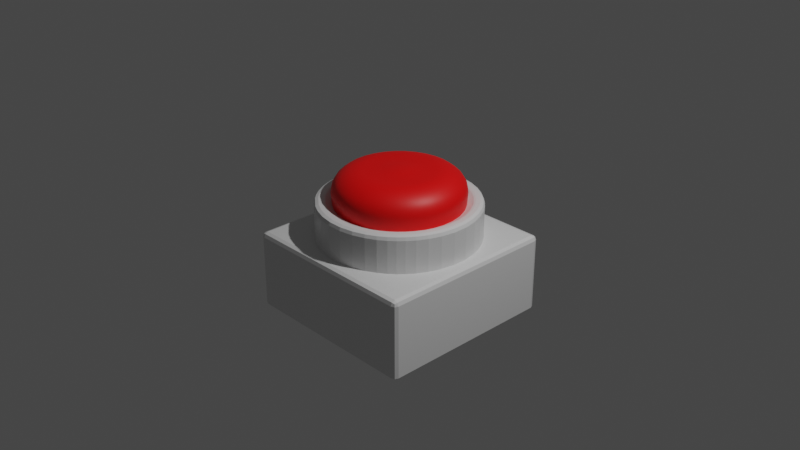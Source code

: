 # Source: Button.blend  (saved by Blender 2.81.16; exported with 4.5.12 LTS)
import bpy
from mathutils import Matrix  # noqa: F401  (used for matrix-valued properties, if any)

bpy.ops.wm.read_factory_settings(use_empty=True)
scene = bpy.context.scene
scene.name = 'Scene'

# ---- collections
col_collection = bpy.data.collections.new('Collection'); scene.collection.children.link(col_collection)

# ---- materials (node trees are filled in below, after node groups)
mat_material = bpy.data.materials.new('Material')
mat_material.alpha_threshold = 0.0
mat_material.use_transparent_shadow = False
mat_material.line_color = (0.0, 0.0, 0.0, 1.0)
mat_button = bpy.data.materials.new('Button')
mat_button.use_transparent_shadow = False

# ---- material node trees
mat_material.use_nodes = True; mat_material.node_tree.nodes.clear()
_N = mat_material.node_tree.nodes; _L = mat_material.node_tree.links
n0 = _N.new('ShaderNodeOutputMaterial'); n0.name = 'Material Output'; n0.location = (300, 300)
n1 = _N.new('ShaderNodeBsdfPrincipled'); n1.name = 'Principled BSDF'; n1.location = (10, 300)
n1.distribution = 'GGX'
n1.subsurface_method = 'BURLEY'
n1.inputs[2].default_value = 0.4
n1.inputs[3].default_value = 1.45
n1.inputs[27].default_value = (0.0, 0.0, 0.0, 1.0)
n1.inputs[28].default_value = 1.0
_L.new(n1.outputs[0], n0.inputs[0])
n0.is_active_output = True
mat_button.use_nodes = True; mat_button.node_tree.nodes.clear()
_N = mat_button.node_tree.nodes; _L = mat_button.node_tree.links
n0 = _N.new('ShaderNodeOutputMaterial'); n0.name = 'Material Output'; n0.location = (300, 300)
n1 = _N.new('ShaderNodeBsdfPrincipled'); n1.name = 'Principled BSDF'; n1.location = (10, 300)
n1.distribution = 'GGX'
n1.subsurface_method = 'BURLEY'
n1.inputs[0].default_value = (1.0, 0.0, 0.0, 1.0)
n1.inputs[3].default_value = 1.45
n1.inputs[27].default_value = (0.0, 0.0, 0.0, 1.0)
n1.inputs[28].default_value = 1.0
_L.new(n1.outputs[0], n0.inputs[0])
n0.is_active_output = True

# ---- world
world_world = bpy.data.worlds.new('World'); scene.world = world_world
world_world.use_nodes = True; world_world.node_tree.nodes.clear()
_N = world_world.node_tree.nodes; _L = world_world.node_tree.links
n0 = _N.new('ShaderNodeOutputWorld'); n0.name = 'World Output'; n0.location = (300, 300)
n1 = _N.new('ShaderNodeBackground'); n1.name = 'Background'; n1.location = (10, 300)
n1.inputs[0].default_value = (0.05088, 0.05088, 0.05088, 1.0)
_L.new(n1.outputs[0], n0.inputs[0])
n0.is_active_output = True
world_world.color = (0.05088, 0.05088, 0.05088)
world_world.use_sun_shadow = False
world_world.sun_shadow_jitter_overblur = 0.0

# ---- cameras
cam_camera = bpy.data.cameras.new('Camera')
cam_camera.clip_end = 100.0
cam_camera.ortho_scale = 7.314

# ---- lights
light_light = bpy.data.lights.new('Light', 'POINT')
light_light.transmission_factor = 0.0
light_light.energy = 1000.0
light_light.shadow_soft_size = 0.1
light_light.shadow_maximum_resolution = 0.006
light_light.use_absolute_resolution = True

# ---- meshes
me_cube = bpy.data.meshes.new('Cube')
me_cube.from_pydata([(0.609, -0.609, -0.1662), (-0.609, -0.609, -0.1662), (0.609, 0.609, -0.1662), (-0.609, 0.609, -0.1662), (0.5454, -0.6666, -0.1662), (0.4624, -0.7266, -0.1662), (0.3564, -0.7841, -0.1662), (0.2266, -0.8309, -0.1662), (0.07798, -0.8577, -0.1662), (-0.07798, -0.8577, -0.1662), (-0.2266, -0.8309, -0.1662), (-0.3564, -0.7841, -0.1662), (-0.4624, -0.7266, -0.1662), (0.6666, 0.5454, -0.1662), (0.7266, 0.4624, -0.1662), (0.7841, 0.3564, -0.1662), (0.8309, 0.2266, -0.1662), (0.8577, 0.07798, -0.1662), (0.8577, -0.07798, -0.1662), (0.8309, -0.2266, -0.1662), (0.7841, -0.3564, -0.1662), (0.7266, -0.4624, -0.1662), (0.6666, -0.5454, -0.1662), (-0.6666, -0.5454, -0.1662), (-0.7266, -0.4624, -0.1662), (-0.7841, -0.3564, -0.1662), (-0.8309, -0.2266, -0.1662), (-0.8577, -0.07798, -0.1662), (-0.8577, 0.07798, -0.1662), (-0.8309, 0.2266, -0.1662), (-0.7841, 0.3564, -0.1662), (-0.7266, 0.4624, -0.1662), (-0.6666, 0.5454, -0.1662), (-0.4624, 0.7266, -0.1662), (-0.3564, 0.7841, -0.1662), (-0.2266, 0.8309, -0.1662), (-0.07798, 0.8577, -0.1662), (0.07798, 0.8577, -0.1662), (0.2266, 0.8309, -0.1662), (0.3564, 0.7841, -0.1662), (0.4624, 0.7266, -0.1662), (0.5454, 0.6666, -0.1662), (-0.5431, 0.3433, 0.1771), (-0.5811, 0.2737, 0.1769), (-0.6184, 0.1713, 0.1765), (-0.639, 0.05652, 0.1766), (-0.6387, -0.06288, 0.1769), (-0.6185, -0.174, 0.1777), (-0.5898, -0.2541, 0.1775), (-0.5442, -0.3406, 0.1764), (-0.4829, -0.4256, 0.1783), (0.509, -0.4071, 0.1763), (0.5598, -0.3355, 0.1771), (0.5919, -0.2758, 0.176), (0.6299, -0.1708, 0.1759), (0.6504, -0.05598, 0.1759), (0.65, 0.06341, 0.1761), (0.6285, 0.1779, 0.1765), (0.5907, 0.2794, 0.1773), (0.5433, 0.3636, 0.1786), (0.5212, 0.3939, 0.1764), (-0.3532, -0.5386, 0.1772), (-0.2674, -0.5864, 0.1763), (-0.1649, -0.6238, 0.176), (-0.05014, -0.6445, 0.1762), (0.06923, -0.6442, 0.1765), (0.1819, -0.6237, 0.1776), (0.2602, -0.5957, 0.1774), (0.3468, -0.5501, 0.1764), (0.4188, -0.4983, 0.1762), (-0.4436, 0.4656, 0.1766), (0.4514, 0.4699, 0.1771), (-0.4597, -0.4516, 0.1782), (0.4628, -0.4581, 0.1764), (0.9495, 1.0, -0.2167), (0.9495, 0.9495, -0.1662), (1.0, 0.9495, -0.2167), (0.9495, 0.9852, -0.181), (0.9787, 0.9787, -0.1875), (0.9852, 0.9495, -0.181), (0.9852, 0.9852, -0.2167), (0.9495, 1.0, -1.0), (1.0, 0.9495, -1.0), (0.9852, 0.9852, -1.0), (1.0, -0.9495, -0.2167), (0.9495, -0.9495, -0.1662), (0.9495, -1.0, -0.2167), (0.9852, -0.9495, -0.181), (0.9787, -0.9787, -0.1875), (0.9495, -0.9852, -0.181), (0.9852, -0.9852, -0.2167), (1.0, -0.9495, -1.0), (0.9495, -1.0, -1.0), (0.9852, -0.9852, -1.0), (-0.9495, 1.0, -0.2167), (-1.0, 0.9495, -0.2167), (-0.9495, 0.9495, -0.1662), (-0.9852, 0.9852, -0.2167), (-0.9787, 0.9787, -0.1875), (-0.9852, 0.9495, -0.181), (-0.9495, 0.9852, -0.181), (-1.0, 0.9495, -1.0), (-0.9495, 1.0, -1.0), (-0.9852, 0.9852, -1.0), (-1.0, -0.9495, -0.2167), (-0.9495, -1.0, -0.2167), (-0.9495, -0.9495, -0.1662), (-0.9852, -0.9852, -0.2167), (-0.9787, -0.9787, -0.1875), (-0.9495, -0.9852, -0.181), (-0.9852, -0.9495, -0.181), (-0.9495, -1.0, -1.0), (-1.0, -0.9495, -1.0), (-0.9852, -0.9852, -1.0), (0.5766, -0.5752, 0.2338), (0.609, -0.609, 0.1869), (0.5995, -0.5991, 0.22), (-0.609, -0.609, 0.1869), (-0.5748, -0.5762, 0.2338), (-0.599, -0.5994, 0.22), (0.5766, 0.5752, 0.2338), (0.609, 0.609, 0.1869), (0.5995, 0.5991, 0.22), (-0.5748, 0.5762, 0.2338), (-0.609, 0.609, 0.1869), (-0.599, 0.5994, 0.22), (0.5166, -0.6296, 0.2338), (0.5454, -0.6666, 0.1869), (0.5369, -0.6558, 0.22), (0.4383, -0.6864, 0.2338), (0.4624, -0.7266, 0.1869), (0.4553, -0.7148, 0.22), (0.3382, -0.7408, 0.2338), (0.3564, -0.7841, 0.1869), (0.3511, -0.7714, 0.22), (0.2156, -0.7853, 0.2338), (0.2266, -0.8309, 0.1869), (0.2234, -0.8175, 0.22), (0.07513, -0.8108, 0.2338), (0.07798, -0.8577, 0.1869), (0.07714, -0.844, 0.22), (-0.0723, -0.8109, 0.2338), (-0.07798, -0.8577, 0.1869), (-0.07631, -0.844, 0.22), (-0.2129, -0.7857, 0.2338), (-0.2266, -0.8309, 0.1869), (-0.2226, -0.8177, 0.22), (-0.3357, -0.7416, 0.2338), (-0.3564, -0.7841, 0.1869), (-0.3503, -0.7716, 0.22), (-0.436, -0.6874, 0.2338), (-0.4624, -0.7266, 0.1869), (-0.4547, -0.7151, 0.22), (0.6309, 0.515, 0.2338), (0.6666, 0.5454, 0.1869), (0.6561, 0.5365, 0.22), (0.6875, 0.4366, 0.2338), (0.7266, 0.4624, 0.1869), (0.7152, 0.4548, 0.22), (0.7417, 0.3365, 0.2338), (0.7841, 0.3564, 0.1869), (0.7717, 0.3506, 0.22), (0.7859, 0.2139, 0.2338), (0.8309, 0.2266, 0.1869), (0.8177, 0.2229, 0.22), (0.8112, 0.07361, 0.2338), (0.8577, 0.07798, 0.1869), (0.8441, 0.0767, 0.22), (0.8112, -0.07361, 0.2338), (0.8577, -0.07798, 0.1869), (0.8441, -0.0767, 0.22), (0.7859, -0.2139, 0.2338), (0.8309, -0.2266, 0.1869), (0.8177, -0.2229, 0.22), (0.7417, -0.3365, 0.2338), (0.7841, -0.3564, 0.1869), (0.7717, -0.3506, 0.22), (0.6875, -0.4366, 0.2338), (0.7266, -0.4624, 0.1869), (0.7152, -0.4548, 0.22), (0.6666, -0.5454, 0.1869), (0.6309, -0.515, 0.2338), (0.6561, -0.5365, 0.22), (-0.6294, -0.5161, 0.2338), (-0.6666, -0.5454, 0.1869), (-0.6557, -0.5368, 0.22), (-0.6863, -0.4376, 0.2338), (-0.7266, -0.4624, 0.1869), (-0.7148, -0.4551, 0.22), (-0.7407, -0.3373, 0.2338), (-0.7841, -0.3564, 0.1869), (-0.7714, -0.3508, 0.22), (-0.7851, -0.2145, 0.2338), (-0.8309, -0.2266, 0.1869), (-0.8175, -0.2231, 0.22), (-0.8105, -0.07381, 0.2338), (-0.8577, -0.07798, 0.1869), (-0.8439, -0.07675, 0.22), (-0.8105, 0.07381, 0.2338), (-0.8577, 0.07798, 0.1869), (-0.8439, 0.07675, 0.22), (-0.7851, 0.2145, 0.2338), (-0.8309, 0.2266, 0.1869), (-0.8175, 0.2231, 0.22), (-0.7407, 0.3373, 0.2338), (-0.7841, 0.3564, 0.1869), (-0.7714, 0.3508, 0.22), (-0.6863, 0.4376, 0.2338), (-0.7266, 0.4624, 0.1869), (-0.7148, 0.4551, 0.22), (-0.6666, 0.5454, 0.1869), (-0.6294, 0.5161, 0.2338), (-0.6557, 0.5368, 0.22), (-0.4624, 0.7266, 0.1869), (-0.436, 0.6874, 0.2338), (-0.4547, 0.7151, 0.22), (-0.3357, 0.7416, 0.2338), (-0.3564, 0.7841, 0.1869), (-0.3503, 0.7716, 0.22), (-0.2129, 0.7857, 0.2338), (-0.2266, 0.8309, 0.1869), (-0.2226, 0.8177, 0.22), (-0.0723, 0.8109, 0.2338), (-0.07798, 0.8577, 0.1869), (-0.07631, 0.844, 0.22), (0.07513, 0.8108, 0.2338), (0.07798, 0.8577, 0.1869), (0.07714, 0.844, 0.22), (0.2156, 0.7853, 0.2338), (0.2266, 0.8309, 0.1869), (0.2234, 0.8175, 0.22), (0.3382, 0.7408, 0.2338), (0.3564, 0.7841, 0.1869), (0.3511, 0.7714, 0.22), (0.4383, 0.6864, 0.2338), (0.4624, 0.7266, 0.1869), (0.4553, 0.7148, 0.22), (0.5454, 0.6666, 0.1869), (0.5166, 0.6296, 0.2338), (0.5369, 0.6558, 0.22), (0.5169, -0.5149, 0.2177), (0.5455, -0.5427, 0.2338), (0.5306, -0.5277, 0.2291), (-0.5393, -0.5422, 0.2338), (-0.5195, -0.5076, 0.2197), (-0.5266, -0.5254, 0.2297), (0.5041, 0.5277, 0.2185), (0.5455, 0.5427, 0.2338), (0.5269, 0.5315, 0.2293), (-0.5015, 0.523, 0.2179), (-0.5393, 0.5422, 0.2338), (-0.5213, 0.5299, 0.2292), (0.4674, -0.56, 0.2175), (0.4888, -0.594, 0.2338), (0.4767, -0.5766, 0.229), (0.3866, -0.6182, 0.2177), (0.4148, -0.6474, 0.2338), (0.4017, -0.6307, 0.2291), (0.2894, -0.6694, 0.2189), (0.3203, -0.6985, 0.2338), (0.3076, -0.6813, 0.2294), (0.2014, -0.7009, 0.2191), (0.2047, -0.7402, 0.2338), (0.2015, -0.7195, 0.2295), (0.07476, -0.7239, 0.2178), (0.07229, -0.764, 0.2338), (0.07244, -0.7428, 0.2291), (-0.05935, -0.7243, 0.2175), (-0.0666, -0.7639, 0.2338), (-0.06334, -0.7428, 0.229), (-0.1883, -0.701, 0.2173), (-0.199, -0.7399, 0.2338), (-0.1931, -0.7194, 0.229), (-0.3034, -0.659, 0.2176), (-0.3145, -0.6981, 0.2338), (-0.3071, -0.6781, 0.229), (-0.3999, -0.6053, 0.2186), (-0.4088, -0.6469, 0.2338), (-0.4009, -0.6268, 0.2293), (0.5825, 0.4423, 0.2177), (0.5969, 0.486, 0.2338), (0.5855, 0.4671, 0.2291), (0.6074, 0.4083, 0.2202), (0.6504, 0.4121, 0.2338), (0.6299, 0.4058, 0.2298), (0.6606, 0.3137, 0.2187), (0.7016, 0.3176, 0.2338), (0.6811, 0.3125, 0.2294), (0.7031, 0.1996, 0.2178), (0.7434, 0.202, 0.2338), (0.7225, 0.1987, 0.2291), (0.7272, 0.07105, 0.2173), (0.7673, 0.0695, 0.2338), (0.7462, 0.06907, 0.229), (0.7277, -0.06309, 0.2171), (0.7673, -0.0695, 0.2338), (0.7463, -0.06674, 0.2289), (0.7046, -0.1921, 0.2171), (0.7434, -0.202, 0.2338), (0.723, -0.1965, 0.2289), (0.662, -0.31, 0.2172), (0.7016, -0.3176, 0.2338), (0.6815, -0.3114, 0.2289), (0.6259, -0.3771, 0.2185), (0.6504, -0.4121, 0.2338), (0.6353, -0.3966, 0.2293), (0.5969, -0.486, 0.2338), (0.5689, -0.4576, 0.2176), (0.5815, -0.4716, 0.229), (-0.5456, -0.4783, 0.2199), (-0.5905, -0.4855, 0.2338), (-0.5699, -0.4775, 0.2297), (-0.6144, -0.3829, 0.2178), (-0.6439, -0.4116, 0.2338), (-0.6271, -0.3982, 0.2291), (-0.6657, -0.2857, 0.219), (-0.695, -0.3172, 0.2338), (-0.6777, -0.3041, 0.2295), (-0.6978, -0.1957, 0.2192), (-0.7367, -0.2017, 0.2338), (-0.7161, -0.1975, 0.2295), (-0.7206, -0.07084, 0.2183), (-0.7606, -0.0694, 0.2338), (-0.7393, -0.06898, 0.2293), (-0.7209, 0.0633, 0.2179), (-0.7606, 0.0694, 0.2338), (-0.7394, 0.06678, 0.2292), (-0.6978, 0.1923, 0.2179), (-0.7367, 0.2017, 0.2338), (-0.7161, 0.1965, 0.2291), (-0.6559, 0.3073, 0.2182), (-0.695, 0.3172, 0.2338), (-0.6748, 0.3105, 0.2292), (-0.6131, 0.3855, 0.2185), (-0.6439, 0.4116, 0.2338), (-0.6268, 0.399, 0.2293), (-0.5905, 0.4855, 0.2338), (-0.5612, 0.4576, 0.2176), (-0.5744, 0.4714, 0.229), (-0.4088, 0.6469, 0.2338), (-0.3802, 0.6189, 0.2189), (-0.3951, 0.6308, 0.2294), (-0.2992, 0.6625, 0.2191), (-0.3145, 0.6981, 0.2338), (-0.3058, 0.6791, 0.2295), (-0.1956, 0.7002, 0.2186), (-0.199, 0.7399, 0.2338), (-0.1952, 0.7192, 0.2293), (-0.06709, 0.7241, 0.218), (-0.0666, 0.7639, 0.2338), (-0.0656, 0.7428, 0.2292), (0.06706, 0.7245, 0.2177), (0.07229, 0.764, 0.2338), (0.07018, 0.7429, 0.2291), (0.196, 0.7014, 0.2176), (0.2047, 0.7402, 0.2338), (0.1999, 0.7196, 0.2291), (0.3095, 0.6603, 0.2177), (0.3203, 0.6985, 0.2338), (0.3135, 0.6786, 0.2291), (0.3806, 0.6221, 0.2183), (0.4148, 0.6474, 0.2338), (0.3999, 0.6319, 0.2293), (0.4888, 0.594, 0.2338), (0.4712, 0.5573, 0.2176), (0.4778, 0.5758, 0.2291), (0.4034, -0.4509, 0.1447), (-0.4969, 0.4075, 0.1763), (-0.3357, 0.551, 0.1774), (-0.2636, 0.5898, 0.1776), (-0.1714, 0.6234, 0.1772), (-0.05702, 0.6447, 0.1767), (0.06238, 0.645, 0.1764), (0.1772, 0.6244, 0.1763), (0.2782, 0.5879, 0.1764), (0.3415, 0.5539, 0.1769), (0.4221, 0.4962, 0.1763)], [], [(1, 106, 85, 0, 4, 5, 6, 7, 8, 9, 10, 11, 12), (96, 106, 1, 23, 24, 25, 26, 27, 28, 29, 30, 31, 32, 3), (92, 86, 105, 111), (2, 75, 96, 3, 33, 34, 35, 36, 37, 38, 39, 40, 41), (82, 76, 84, 91), (101, 103, 102, 81, 83, 82, 91, 93, 92, 111, 113, 112), (112, 104, 95, 101), (85, 75, 2, 13, 14, 15, 16, 17, 18, 19, 20, 21, 22, 0), (337, 333, 42, 367), (156, 153, 280, 283), (238, 234, 361, 363), (364, 360, 375, 376), (195, 192, 319, 322), (255, 252, 69, 68), (279, 246, 71, 60), (303, 300, 53, 52), (2, 41, 237, 121), (327, 324, 45, 44), (354, 351, 372, 373), (3, 32, 210, 124), (270, 267, 64, 63), (294, 291, 56, 55), (318, 315, 48, 47), (345, 342, 369, 370), (261, 258, 67, 66), (211, 207, 334, 336), (285, 282, 59, 58), (0, 22, 180, 115), (333, 330, 43, 42), (360, 357, 374, 375), (249, 337, 367, 70), (219, 216, 343, 346), (177, 174, 301, 304), (138, 135, 262, 265), (244, 276, 61, 72), (309, 244, 72, 50), (252, 240, 73, 69), (276, 273, 62, 61), (186, 183, 310, 313), (300, 297, 54, 53), (324, 321, 46, 45), (351, 348, 371, 372), (267, 264, 65, 64), (291, 288, 57, 56), (183, 118, 243, 310), (315, 312, 49, 48), (234, 231, 358, 361), (258, 255, 68, 67), (9, 8, 139, 142), (37, 36, 223, 226), (23, 1, 117, 184), (10, 9, 142, 145), (38, 37, 226, 229), (24, 23, 184, 187), (11, 10, 145, 148), (39, 38, 229, 232), (25, 24, 187, 190), (12, 11, 148, 151), (40, 39, 232, 235), (26, 25, 190, 193), (342, 340, 368, 369), (41, 40, 235, 237), (27, 26, 193, 196), (14, 13, 154, 157), (282, 279, 60, 59), (4, 0, 115, 127), (28, 27, 196, 199), (15, 14, 157, 160), (1, 12, 151, 117), (33, 3, 124, 213), (29, 28, 199, 202), (16, 15, 160, 163), (13, 2, 121, 154), (30, 29, 202, 205), (17, 16, 163, 166), (307, 303, 52, 51), (31, 30, 205, 208), (18, 17, 166, 169), (5, 4, 127, 130), (32, 31, 208, 210), (19, 18, 169, 172), (6, 5, 130, 133), (34, 33, 213, 217), (20, 19, 172, 175), (7, 6, 133, 136), (35, 34, 217, 220), (21, 20, 175, 178), (8, 7, 136, 139), (36, 35, 220, 223), (22, 21, 178, 180), (174, 171, 298, 301), (181, 177, 304, 306), (126, 114, 241, 253), (129, 126, 253, 256), (171, 168, 295, 298), (168, 165, 292, 295), (165, 162, 289, 292), (162, 159, 286, 289), (159, 156, 283, 286), (120, 238, 363, 247), (153, 120, 247, 280), (132, 129, 256, 259), (135, 132, 259, 262), (141, 138, 265, 268), (144, 141, 268, 271), (147, 144, 271, 274), (150, 147, 274, 277), (330, 327, 44, 43), (118, 150, 277, 243), (189, 186, 313, 316), (192, 189, 316, 319), (198, 195, 322, 325), (201, 198, 325, 328), (204, 201, 328, 331), (207, 204, 331, 334), (214, 123, 250, 339), (123, 211, 336, 250), (216, 214, 339, 343), (222, 219, 346, 349), (225, 222, 349, 352), (228, 225, 352, 355), (231, 228, 355, 358), (74, 77, 78, 80), (75, 79, 78, 77), (76, 80, 78, 79), (84, 87, 88, 90), (85, 89, 88, 87), (86, 90, 88, 89), (94, 97, 98, 100), (95, 99, 98, 97), (96, 100, 98, 99), (104, 107, 108, 110), (105, 109, 108, 107), (106, 110, 108, 109), (76, 82, 83, 80), (80, 83, 81, 74), (111, 105, 107, 113), (113, 107, 104, 112), (86, 92, 93, 90), (90, 93, 91, 84), (94, 102, 103, 97), (97, 103, 101, 95), (85, 106, 109, 89), (89, 109, 105, 86), (75, 85, 87, 79), (79, 87, 84, 76), (106, 96, 99, 110), (110, 99, 95, 104), (96, 75, 77, 100), (100, 77, 74, 94), (102, 94, 74, 81), (181, 114, 116, 182), (182, 116, 115, 180), (211, 123, 125, 212), (212, 125, 124, 210), (238, 120, 122, 239), (239, 122, 121, 237), (114, 126, 128, 116), (116, 128, 127, 115), (126, 129, 131, 128), (128, 131, 130, 127), (129, 132, 134, 131), (131, 134, 133, 130), (132, 135, 137, 134), (134, 137, 136, 133), (135, 138, 140, 137), (137, 140, 139, 136), (138, 141, 143, 140), (140, 143, 142, 139), (141, 144, 146, 143), (143, 146, 145, 142), (144, 147, 149, 146), (146, 149, 148, 145), (147, 150, 152, 149), (149, 152, 151, 148), (120, 153, 155, 122), (122, 155, 154, 121), (153, 156, 158, 155), (155, 158, 157, 154), (156, 159, 161, 158), (158, 161, 160, 157), (159, 162, 164, 161), (161, 164, 163, 160), (162, 165, 167, 164), (164, 167, 166, 163), (165, 168, 170, 167), (167, 170, 169, 166), (168, 171, 173, 170), (170, 173, 172, 169), (171, 174, 176, 173), (173, 176, 175, 172), (174, 177, 179, 176), (176, 179, 178, 175), (177, 181, 182, 179), (179, 182, 180, 178), (118, 183, 185, 119), (119, 185, 184, 117), (183, 186, 188, 185), (185, 188, 187, 184), (186, 189, 191, 188), (188, 191, 190, 187), (189, 192, 194, 191), (191, 194, 193, 190), (192, 195, 197, 194), (194, 197, 196, 193), (195, 198, 200, 197), (197, 200, 199, 196), (198, 201, 203, 200), (200, 203, 202, 199), (201, 204, 206, 203), (203, 206, 205, 202), (204, 207, 209, 206), (206, 209, 208, 205), (207, 211, 212, 209), (209, 212, 210, 208), (214, 216, 218, 215), (215, 218, 217, 213), (216, 219, 221, 218), (218, 221, 220, 217), (219, 222, 224, 221), (221, 224, 223, 220), (222, 225, 227, 224), (224, 227, 226, 223), (225, 228, 230, 227), (227, 230, 229, 226), (228, 231, 233, 230), (230, 233, 232, 229), (231, 234, 236, 233), (233, 236, 235, 232), (234, 238, 239, 236), (236, 239, 237, 235), (123, 214, 215, 125), (125, 215, 213, 124), (117, 151, 152, 119), (119, 152, 150, 118), (357, 354, 373, 374), (307, 240, 242, 308), (308, 242, 241, 306), (337, 249, 251, 338), (338, 251, 250, 336), (364, 246, 248, 365), (365, 248, 247, 363), (240, 252, 254, 242), (242, 254, 253, 241), (252, 255, 257, 254), (254, 257, 256, 253), (255, 258, 260, 257), (257, 260, 259, 256), (258, 261, 263, 260), (260, 263, 262, 259), (261, 264, 266, 263), (263, 266, 265, 262), (264, 267, 269, 266), (266, 269, 268, 265), (267, 270, 272, 269), (269, 272, 271, 268), (270, 273, 275, 272), (272, 275, 274, 271), (273, 276, 278, 275), (275, 278, 277, 274), (246, 279, 281, 248), (248, 281, 280, 247), (279, 282, 284, 281), (281, 284, 283, 280), (282, 285, 287, 284), (284, 287, 286, 283), (285, 288, 290, 287), (287, 290, 289, 286), (288, 291, 293, 290), (290, 293, 292, 289), (291, 294, 296, 293), (293, 296, 295, 292), (294, 297, 299, 296), (296, 299, 298, 295), (297, 300, 302, 299), (299, 302, 301, 298), (300, 303, 305, 302), (302, 305, 304, 301), (303, 307, 308, 305), (305, 308, 306, 304), (244, 309, 311, 245), (245, 311, 310, 243), (309, 312, 314, 311), (311, 314, 313, 310), (312, 315, 317, 314), (314, 317, 316, 313), (315, 318, 320, 317), (317, 320, 319, 316), (318, 321, 323, 320), (320, 323, 322, 319), (321, 324, 326, 323), (323, 326, 325, 322), (324, 327, 329, 326), (326, 329, 328, 325), (327, 330, 332, 329), (329, 332, 331, 328), (330, 333, 335, 332), (332, 335, 334, 331), (333, 337, 338, 335), (335, 338, 336, 334), (340, 342, 344, 341), (341, 344, 343, 339), (342, 345, 347, 344), (344, 347, 346, 343), (345, 348, 350, 347), (347, 350, 349, 346), (348, 351, 353, 350), (350, 353, 352, 349), (351, 354, 356, 353), (353, 356, 355, 352), (354, 357, 359, 356), (356, 359, 358, 355), (357, 360, 362, 359), (359, 362, 361, 358), (360, 364, 365, 362), (362, 365, 363, 361), (249, 340, 341, 251), (251, 341, 339, 250), (243, 277, 278, 245), (245, 278, 276, 244), (114, 181, 306, 241), (312, 309, 50, 49), (288, 285, 58, 57), (264, 261, 66, 65), (240, 307, 51, 73), (246, 364, 376, 71), (348, 345, 370, 371), (321, 318, 47, 46), (297, 294, 55, 54), (273, 270, 63, 62), (340, 249, 70, 368)])
_uv = me_cube.uv_layers.new(name='UVMap')
_uv.uv.foreach_set('vector', [0.625, 0.0, 0.625, 0.8709, 0.625, 0.75, 0.625, 0.75, 0.0, 0.0, 0.0, 0.0, 0.0, 0.0, 0.0, 0.0, 0.0, 0.0, 0.0, 0.0, 0.0, 0.0, 0.0, 0.0, 0.0, 0.0, 0.625, 0.25, 0.625, 0.0, 0.625, 0.0, 0.625, 0.02273, 0.625, 0.04545, 0.625, 0.06818, 0.625, 0.09091, 0.625, 0.1136, 0.625, 0.1364, 0.625, 0.1591, 0.625, 0.1818, 0.625, 0.2045, 0.625, 0.2273, 0.625, 0.25, 0.375, 0.7563, 0.6099, 0.7563, 0.6099, 0.9937, 0.375, 0.9937, 0.625, 0.5, 0.625, 0.5, 0.625, 0.25, 0.625, 0.25, 0.0, 0.0, 0.0, 0.0, 0.0, 0.0, 0.0, 0.0, 0.0, 0.0, 0.0, 0.0, 0.0, 0.0, 0.0, 0.0, 0.0, 0.0, 0.375, 0.5063, 0.6099, 0.5063, 0.6099, 0.7437, 0.375, 0.7437, 0.125, 0.5063, 0.2923, 0.3339, 0.1313, 0.5, 0.3687, 0.5, 0.3744, 0.5006, 0.375, 0.5063, 0.375, 0.7437, 0.3744, 0.7494, 0.3687, 0.75, 0.1313, 0.75, 0.1268, 0.7482, 0.125, 0.7437, 0.375, 0.006309, 0.6099, 0.006309, 0.6099, 0.2437, 0.375, 0.2437, 0.625, 0.75, 0.625, 0.5, 0.625, 0.5, 0.625, 0.5227, 0.625, 0.5455, 0.625, 0.5682, 0.625, 0.5909, 0.625, 0.6136, 0.625, 0.6364, 0.625, 0.6591, 0.625, 0.6818, 0.625, 0.7045, 0.625, 0.7273, 0.625, 0.75, 0.6959, 0.2802, 0.6922, 0.2563, 0.6922, 0.2563, 0.6959, 0.2802, 0.625, 0.5455, 0.625, 0.5227, 0.625, 0.5227, 0.625, 0.5455, 0.0, 0.0, 0.0, 0.0, 0.0, 0.0, 0.0, 0.0, 0.3344, 0.2462, 0.1653, 0.1052, 0.1653, 0.1052, 0.3344, 0.2462, 0.625, 0.1136, 0.625, 0.09091, 0.625, 0.09091, 0.625, 0.1136, 0.08599, 0.1094, 0.0949, 0.1107, 0.0949, 0.1107, 0.08599, 0.1094, 0.6256, 0.5113, 0.6324, 0.4852, 0.6324, 0.4852, 0.6256, 0.5113, 0.5804, 0.6411, 0.5831, 0.6274, 0.5831, 0.6274, 0.5804, 0.6411, 0.625, 0.5, 0.0, 0.0, 0.0, 0.0, 0.625, 0.5, 0.71, 0.2279, 0.4712, 0.2104, 0.4712, 0.2104, 0.71, 0.2279, 0.1803, 0.1097, 0.1875, 0.1094, 0.1875, 0.1094, 0.1803, 0.1097, 0.625, 0.25, 0.625, 0.2273, 0.625, 0.2273, 0.625, 0.25, 0.05596, 0.1119, 0.06341, 0.111, 0.06341, 0.111, 0.05596, 0.1119, 0.5926, 0.5848, 0.6011, 0.5687, 0.6011, 0.5687, 0.5926, 0.5848, 0.5041, 0.1628, 0.4955, 0.1532, 0.4955, 0.1532, 0.5041, 0.1628, 0.1917, 0.1032, 0.1768, 0.09319, 0.1768, 0.09319, 0.1917, 0.1032, 0.06463, 0.0934, 0.07231, 0.1012, 0.07231, 0.1012, 0.06463, 0.0934, 0.625, 0.2273, 0.625, 0.2045, 0.625, 0.2045, 0.625, 0.2273, 0.6177, 0.5376, 0.625, 0.5227, 0.625, 0.5227, 0.6177, 0.5376, 0.625, 0.75, 0.625, 0.7273, 0.625, 0.7273, 0.625, 0.75, 0.6922, 0.2563, 0.7005, 0.2436, 0.7005, 0.2436, 0.6922, 0.2563, 0.1653, 0.1052, 0.1595, 0.1002, 0.1595, 0.1002, 0.1653, 0.1052, 0.6865, 0.2961, 0.6959, 0.2802, 0.6959, 0.2802, 0.6865, 0.2961, 0.0, 0.0, 0.0, 0.0, 0.0, 0.0, 0.0, 0.0, 0.625, 0.7045, 0.625, 0.6818, 0.625, 0.6818, 0.625, 0.7045, 0.0, 0.0, 0.0, 0.0, 0.0, 0.0, 0.0, 0.0, 0.5156, 0.09573, 0.03696, 0.1035, 0.03696, 0.1035, 0.5156, 0.09573, 0.5177, 0.1035, 0.5156, 0.09573, 0.5156, 0.09573, 0.5177, 0.1035, 0.0949, 0.1107, 0.4743, 0.5598, 0.4743, 0.5598, 0.0949, 0.1107, 0.03696, 0.1035, 0.04715, 0.11, 0.04715, 0.11, 0.03696, 0.1035, 0.625, 0.04545, 0.625, 0.02273, 0.625, 0.02273, 0.625, 0.04545, 0.5831, 0.6274, 0.5845, 0.6017, 0.5845, 0.6017, 0.5831, 0.6274, 0.4712, 0.2104, 0.4821, 0.1916, 0.4821, 0.1916, 0.4712, 0.2104, 0.1875, 0.1094, 0.1915, 0.1072, 0.1915, 0.1072, 0.1875, 0.1094, 0.06341, 0.111, 0.06963, 0.1083, 0.06963, 0.1083, 0.06341, 0.111, 0.6011, 0.5687, 0.6095, 0.5529, 0.6095, 0.5529, 0.6011, 0.5687, 0.625, 0.02273, 0.625, 0.0, 0.625, 0.0, 0.625, 0.02273, 0.4955, 0.1532, 0.4927, 0.1431, 0.4927, 0.1431, 0.4955, 0.1532, 0.0, 0.0, 0.0, 0.0, 0.0, 0.0, 0.0, 0.0, 0.07231, 0.1012, 0.08599, 0.1094, 0.08599, 0.1094, 0.07231, 0.1012, 0.0, 0.0, 0.0, 0.0, 0.0, 0.0, 0.0, 0.0, 0.0, 0.0, 0.0, 0.0, 0.0, 0.0, 0.0, 0.0, 0.625, 0.02273, 0.625, 0.0, 0.625, 0.0, 0.625, 0.02273, 0.0, 0.0, 0.0, 0.0, 0.0, 0.0, 0.0, 0.0, 0.0, 0.0, 0.0, 0.0, 0.0, 0.0, 0.0, 0.0, 0.625, 0.04545, 0.625, 0.02273, 0.625, 0.02273, 0.625, 0.04545, 0.0, 0.0, 0.0, 0.0, 0.0, 0.0, 0.0, 0.0, 0.0, 0.0, 0.0, 0.0, 0.0, 0.0, 0.0, 0.0, 0.625, 0.06818, 0.625, 0.04545, 0.625, 0.04545, 0.625, 0.06818, 0.0, 0.0, 0.0, 0.0, 0.0, 0.0, 0.0, 0.0, 0.0, 0.0, 0.0, 0.0, 0.0, 0.0, 0.0, 0.0, 0.625, 0.09091, 0.625, 0.06818, 0.625, 0.06818, 0.625, 0.09091, 0.1768, 0.09319, 0.1954, 0.1013, 0.1954, 0.1013, 0.1768, 0.09319, 0.0, 0.0, 0.0, 0.0, 0.0, 0.0, 0.0, 0.0, 0.625, 0.1136, 0.625, 0.09091, 0.625, 0.09091, 0.625, 0.1136, 0.625, 0.5455, 0.625, 0.5227, 0.625, 0.5227, 0.625, 0.5455, 0.625, 0.5227, 0.6256, 0.5113, 0.6256, 0.5113, 0.625, 0.5227, 0.0, 0.0, 0.625, 0.75, 0.625, 0.75, 0.0, 0.0, 0.625, 0.1364, 0.625, 0.1136, 0.625, 0.1136, 0.625, 0.1364, 0.625, 0.5682, 0.625, 0.5455, 0.625, 0.5455, 0.625, 0.5682, 0.625, 0.0, 0.0, 0.0, 0.0, 0.0, 0.625, 0.0, 0.0, 0.0, 0.625, 0.25, 0.625, 0.25, 0.0, 0.0, 0.625, 0.1591, 0.625, 0.1364, 0.625, 0.1364, 0.625, 0.1591, 0.625, 0.5909, 0.625, 0.5682, 0.625, 0.5682, 0.625, 0.5909, 0.625, 0.5227, 0.625, 0.5, 0.625, 0.5, 0.625, 0.5227, 0.625, 0.1818, 0.625, 0.1591, 0.625, 0.1591, 0.625, 0.1818, 0.625, 0.6136, 0.625, 0.5909, 0.625, 0.5909, 0.625, 0.6136, 0.5699, 0.6542, 0.5804, 0.6411, 0.5804, 0.6411, 0.5699, 0.6542, 0.625, 0.2045, 0.625, 0.1818, 0.625, 0.1818, 0.625, 0.2045, 0.625, 0.6364, 0.625, 0.6136, 0.625, 0.6136, 0.625, 0.6364, 0.0, 0.0, 0.0, 0.0, 0.0, 0.0, 0.0, 0.0, 0.625, 0.2273, 0.625, 0.2045, 0.625, 0.2045, 0.625, 0.2273, 0.625, 0.6591, 0.625, 0.6364, 0.625, 0.6364, 0.625, 0.6591, 0.0, 0.0, 0.0, 0.0, 0.0, 0.0, 0.0, 0.0, 0.0, 0.0, 0.0, 0.0, 0.0, 0.0, 0.0, 0.0, 0.625, 0.6818, 0.625, 0.6591, 0.625, 0.6591, 0.625, 0.6818, 0.0, 0.0, 0.0, 0.0, 0.0, 0.0, 0.0, 0.0, 0.0, 0.0, 0.0, 0.0, 0.0, 0.0, 0.0, 0.0, 0.625, 0.7045, 0.625, 0.6818, 0.625, 0.6818, 0.625, 0.7045, 0.0, 0.0, 0.0, 0.0, 0.0, 0.0, 0.0, 0.0, 0.0, 0.0, 0.0, 0.0, 0.0, 0.0, 0.0, 0.0, 0.625, 0.7273, 0.625, 0.7045, 0.625, 0.7045, 0.625, 0.7273, 0.625, 0.6818, 0.625, 0.6591, 0.625, 0.6591, 0.625, 0.6818, 0.625, 0.7273, 0.625, 0.7045, 0.625, 0.7045, 0.625, 0.7273, 0.0, 0.0, 0.625, 0.75, 0.625, 0.75, 0.0, 0.0, 0.0, 0.0, 0.0, 0.0, 0.0, 0.0, 0.0, 0.0, 0.625, 0.6591, 0.625, 0.6364, 0.625, 0.6364, 0.625, 0.6591, 0.625, 0.6364, 0.625, 0.6136, 0.625, 0.6136, 0.625, 0.6364, 0.625, 0.6136, 0.625, 0.5909, 0.625, 0.5909, 0.625, 0.6136, 0.625, 0.5909, 0.625, 0.5682, 0.625, 0.5682, 0.625, 0.5909, 0.625, 0.5682, 0.625, 0.5455, 0.625, 0.5455, 0.625, 0.5682, 0.625, 0.5, 0.0, 0.0, 0.0, 0.0, 0.625, 0.5, 0.625, 0.5227, 0.625, 0.5, 0.625, 0.5, 0.625, 0.5227, 0.0, 0.0, 0.0, 0.0, 0.0, 0.0, 0.0, 0.0, 0.0, 0.0, 0.0, 0.0, 0.0, 0.0, 0.0, 0.0, 0.0, 0.0, 0.0, 0.0, 0.0, 0.0, 0.0, 0.0, 0.0, 0.0, 0.0, 0.0, 0.0, 0.0, 0.0, 0.0, 0.0, 0.0, 0.0, 0.0, 0.0, 0.0, 0.0, 0.0, 0.0, 0.0, 0.0, 0.0, 0.0, 0.0, 0.0, 0.0, 0.7005, 0.2436, 0.71, 0.2279, 0.71, 0.2279, 0.7005, 0.2436, 0.625, 0.0, 0.0, 0.0, 0.0, 0.0, 0.625, 0.0, 0.625, 0.06818, 0.625, 0.04545, 0.625, 0.04545, 0.625, 0.06818, 0.625, 0.09091, 0.625, 0.06818, 0.625, 0.06818, 0.625, 0.09091, 0.625, 0.1364, 0.625, 0.1136, 0.625, 0.1136, 0.625, 0.1364, 0.625, 0.1591, 0.625, 0.1364, 0.625, 0.1364, 0.625, 0.1591, 0.625, 0.1818, 0.625, 0.1591, 0.625, 0.1591, 0.625, 0.1818, 0.625, 0.2045, 0.625, 0.1818, 0.625, 0.1818, 0.625, 0.2045, 0.0, 0.0, 0.625, 0.25, 0.625, 0.25, 0.0, 0.0, 0.625, 0.25, 0.625, 0.2273, 0.625, 0.2273, 0.625, 0.25, 0.0, 0.0, 0.0, 0.0, 0.0, 0.0, 0.0, 0.0, 0.0, 0.0, 0.0, 0.0, 0.0, 0.0, 0.0, 0.0, 0.0, 0.0, 0.0, 0.0, 0.0, 0.0, 0.0, 0.0, 0.0, 0.0, 0.0, 0.0, 0.0, 0.0, 0.0, 0.0, 0.0, 0.0, 0.0, 0.0, 0.0, 0.0, 0.0, 0.0, 0.6099, 0.4937, 0.625, 0.4937, 0.6229, 0.5, 0.6099, 0.5, 0.625, 0.5, 0.625, 0.5063, 0.6229, 0.5, 0.625, 0.4932, 0.6099, 0.5063, 0.6099, 0.5, 0.6229, 0.5, 0.625, 0.5063, 0.6099, 0.7437, 0.625, 0.7437, 0.6229, 0.75, 0.6099, 0.75, 0.625, 0.75, 0.625, 0.7563, 0.6229, 0.75, 0.644, 0.7692, 0.6099, 0.7563, 0.6099, 0.75, 0.6229, 0.75, 0.625, 0.7563, 0.6099, 0.2563, 0.6099, 0.25, 0.6229, 0.25, 0.625, 0.2563, 0.6099, 0.2437, 0.625, 0.2437, 0.6229, 0.25, 0.6099, 0.25, 0.625, 0.25, 0.625, 0.2563, 0.6229, 0.25, 0.64, 0.2503, 0.6099, 0.006309, 0.6099, 0.0, 0.6186, 0.0, 0.625, 0.006309, 0.6099, 0.9937, 0.625, 0.9937, 0.625, 0.9973, 0.6099, 1.0, 0.625, 0.0, 0.625, 0.006309, 0.625, 0.002666, 0.625, -0.006785, 0.6099, 0.5063, 0.375, 0.5063, 0.3744, 0.5006, 0.6099, 0.5, 0.6099, 0.5, 0.3744, 0.5006, 0.375, 0.4937, 0.6099, 0.4937, 0.375, 0.9937, 0.6099, 0.9937, 0.6099, 1.0, 0.375, 1.0, 0.375, 0.0, 0.6099, 0.0, 0.6099, 0.006309, 0.375, 0.006309, 0.6099, 0.7563, 0.375, 0.7563, 0.3744, 0.7494, 0.6099, 0.75, 0.6099, 0.75, 0.3744, 0.7494, 0.375, 0.7437, 0.6099, 0.7437, 0.6099, 0.2563, 0.375, 0.2563, 0.2923, 0.3339, 0.6099, 0.25, 0.6099, 0.25, 0.2923, 0.3339, 0.375, 0.2437, 0.6099, 0.2437, 0.625, 0.75, 0.625, 0.8709, 0.625, 0.9937, 0.625, 0.7563, 0.625, 0.7563, 0.625, 0.9937, 0.6099, 0.9937, 0.6099, 0.7563, 0.625, 0.5, 0.625, 0.75, 0.625, 0.7437, 0.625, 0.5063, 0.625, 0.5063, 0.625, 0.7437, 0.6099, 0.7437, 0.6099, 0.5063, 0.625, 0.0, 0.625, 0.25, 0.625, 0.2437, 0.625, 0.006309, 0.625, 0.006309, 0.625, 0.2437, 0.6099, 0.2437, 0.6099, 0.006309, 0.625, 0.25, 0.625, 0.5, 0.625, 0.4937, 0.625, 0.2563, 0.625, 0.2563, 0.625, 0.4937, 0.6099, 0.4937, 0.6099, 0.2563, 0.375, 0.2563, 0.6099, 0.2563, 0.6099, 0.4937, 0.375, 0.4937, 0.625, 0.7273, 0.625, 0.75, 0.6236, 0.7482, 0.625, 0.7272, 0.625, 0.7272, 0.6236, 0.7482, 0.625, 0.75, 0.625, 0.7273, 0.625, 0.2273, 0.625, 0.25, 0.622, 0.2487, 0.625, 0.2273, 0.625, 0.2273, 0.622, 0.2487, 0.625, 0.25, 0.625, 0.2273, 0.0, 0.0, 0.625, 0.5, 0.6236, 0.499, 0.003677, 0.002941, 0.003677, 0.002941, 0.6236, 0.499, 0.625, 0.5, 0.0, 0.0, 0.625, 0.75, 0.0, 0.0, 0.003677, 0.004412, 0.6236, 0.7482, 0.6236, 0.7482, 0.003677, 0.004412, 0.0, 0.0, 0.625, 0.75, 0.0, 0.0, 0.0, 0.0, 0.0, 0.0, 0.003677, 0.004412, 0.003677, 0.004412, 0.0, 0.0, 0.0, 0.0, 0.0, 0.0, 0.0, 0.0, 0.0, 0.0, 0.0, 0.0, 0.0, 0.0, 0.0, 0.0, 0.0, 0.0, 0.0, 0.0, 0.0, 0.0, 0.0, 0.0, 0.0, 0.0, 0.0, 0.0, 0.0, 0.0, 0.0, 0.0, 0.0, 0.0, 0.0, 0.0, 0.0, 0.0, 0.0, 0.0, 0.0, 0.0, 0.0, 0.0, 0.0, 0.0, 0.0, 0.0, 0.0, 0.0, 0.0, 0.0, 0.0, 0.0, 0.0, 0.0, 0.0, 0.0, 0.0, 0.0, 0.0, 0.0, 0.0, 0.0, 0.0, 0.0, 0.0, 0.0, 0.0, 0.0, 0.0, 0.0, 0.0, 0.0, 0.0, 0.0, 0.0, 0.0, 0.0, 0.0, 0.0, 0.0, 0.0, 0.0, 0.0, 0.0, 0.0, 0.0, 0.0, 0.0, 0.0, 0.0, 0.0, 0.0, 0.0, 0.0, 0.0, 0.0, 0.0, 0.0, 0.0, 0.0, 0.0, 0.0, 0.0, 0.0, 0.001939, 0.0, 0.0, 0.0, 0.0, 0.0, 0.001939, 0.0, 0.0, 0.0, 0.0, 0.0, 0.625, 0.5, 0.625, 0.5227, 0.625, 0.5228, 0.6236, 0.499, 0.6236, 0.499, 0.625, 0.5228, 0.625, 0.5227, 0.625, 0.5, 0.625, 0.5227, 0.625, 0.5455, 0.625, 0.5455, 0.625, 0.5228, 0.625, 0.5228, 0.625, 0.5455, 0.625, 0.5455, 0.625, 0.5227, 0.625, 0.5455, 0.625, 0.5682, 0.625, 0.5682, 0.625, 0.5455, 0.625, 0.5455, 0.625, 0.5682, 0.625, 0.5682, 0.625, 0.5455, 0.625, 0.5682, 0.625, 0.5909, 0.625, 0.5909, 0.625, 0.5682, 0.625, 0.5682, 0.625, 0.5909, 0.625, 0.5909, 0.625, 0.5682, 0.625, 0.5909, 0.625, 0.6136, 0.625, 0.6136, 0.625, 0.5909, 0.625, 0.5909, 0.625, 0.6136, 0.625, 0.6136, 0.625, 0.5909, 0.625, 0.6136, 0.625, 0.6364, 0.625, 0.6364, 0.625, 0.6136, 0.625, 0.6136, 0.625, 0.6364, 0.625, 0.6364, 0.625, 0.6136, 0.625, 0.6364, 0.625, 0.6591, 0.625, 0.6591, 0.625, 0.6364, 0.625, 0.6364, 0.625, 0.6591, 0.625, 0.6591, 0.625, 0.6364, 0.625, 0.6591, 0.625, 0.6818, 0.625, 0.6818, 0.625, 0.6591, 0.625, 0.6591, 0.625, 0.6818, 0.625, 0.6818, 0.625, 0.6591, 0.625, 0.6818, 0.625, 0.7045, 0.625, 0.7045, 0.625, 0.6818, 0.625, 0.6818, 0.625, 0.7045, 0.625, 0.7045, 0.625, 0.6818, 0.625, 0.7045, 0.625, 0.7273, 0.625, 0.7272, 0.625, 0.7045, 0.625, 0.7045, 0.625, 0.7272, 0.625, 0.7273, 0.625, 0.7045, 0.625, 0.0, 0.625, 0.02273, 0.625, 0.02266, 0.622, 5.321e-05, 0.622, 5.321e-05, 0.625, 0.02266, 0.625, 0.02273, 0.625, 0.0, 0.625, 0.02273, 0.625, 0.04545, 0.625, 0.04541, 0.625, 0.02266, 0.625, 0.02266, 0.625, 0.04541, 0.625, 0.04545, 0.625, 0.02273, 0.625, 0.04545, 0.625, 0.06818, 0.625, 0.06815, 0.625, 0.04541, 0.625, 0.04541, 0.625, 0.06815, 0.625, 0.06818, 0.625, 0.04545, 0.625, 0.06818, 0.625, 0.09091, 0.625, 0.09089, 0.625, 0.06815, 0.625, 0.06815, 0.625, 0.09089, 0.625, 0.09091, 0.625, 0.06818, 0.625, 0.09091, 0.625, 0.1136, 0.625, 0.1136, 0.625, 0.09089, 0.625, 0.09089, 0.625, 0.1136, 0.625, 0.1136, 0.625, 0.09091, 0.625, 0.1136, 0.625, 0.1364, 0.625, 0.1364, 0.625, 0.1136, 0.625, 0.1136, 0.625, 0.1364, 0.625, 0.1364, 0.625, 0.1136, 0.625, 0.1364, 0.625, 0.1591, 0.625, 0.1591, 0.625, 0.1364, 0.625, 0.1364, 0.625, 0.1591, 0.625, 0.1591, 0.625, 0.1364, 0.625, 0.1591, 0.625, 0.1818, 0.625, 0.1818, 0.625, 0.1591, 0.625, 0.1591, 0.625, 0.1818, 0.625, 0.1818, 0.625, 0.1591, 0.625, 0.1818, 0.625, 0.2045, 0.625, 0.2046, 0.625, 0.1818, 0.625, 0.1818, 0.625, 0.2046, 0.625, 0.2045, 0.625, 0.1818, 0.625, 0.2045, 0.625, 0.2273, 0.625, 0.2273, 0.625, 0.2046, 0.625, 0.2046, 0.625, 0.2273, 0.625, 0.2273, 0.625, 0.2045, 0.0, 0.0, 0.0, 0.0, 0.0, 0.0, 0.001939, 0.0007755, 0.001939, 0.0007755, 0.0, 0.0, 0.0, 0.0, 0.0, 0.0, 0.0, 0.0, 0.0, 0.0, 0.0, 0.0, 0.0, 0.0, 0.0, 0.0, 0.0, 0.0, 0.0, 0.0, 0.0, 0.0, 0.0, 0.0, 0.0, 0.0, 0.0, 0.0, 0.0, 0.0, 0.0, 0.0, 0.0, 0.0, 0.0, 0.0, 0.0, 0.0, 0.0, 0.0, 0.0, 0.0, 0.0, 0.0, 0.0, 0.0, 0.0, 0.0, 0.0, 0.0, 0.0, 0.0, 0.0, 0.0, 0.0, 0.0, 0.0, 0.0, 0.0, 0.0, 0.0, 0.0, 0.0, 0.0, 0.0, 0.0, 0.0, 0.0, 0.0, 0.0, 0.0, 0.0, 0.0, 0.0, 0.0, 0.0, 0.0, 0.0, 0.0, 0.0, 0.0, 0.0, 0.0, 0.0, 0.0, 0.0, 0.0, 0.0, 0.0, 0.0, 0.0, 0.0, 0.0, 0.0, 0.0, 0.0, 0.0, 0.0, 0.0, 0.0, 0.0, 0.0, 0.0, 0.0, 0.0, 0.0, 0.003677, 0.002941, 0.0, 0.0, 0.0, 0.0, 0.003677, 0.002941, 0.0, 0.0, 0.0, 0.0, 0.625, 0.25, 0.0, 0.0, 0.001939, 0.0007755, 0.622, 0.2487, 0.622, 0.2487, 0.001939, 0.0007755, 0.0, 0.0, 0.625, 0.25, 0.625, 0.0, 0.0, 0.0, 0.001939, 0.0, 0.622, 5.321e-05, 0.622, 5.321e-05, 0.001939, 0.0, 0.0, 0.0, 0.625, 0.0, 0.1595, 0.1002, 0.1803, 0.1097, 0.1803, 0.1097, 0.1595, 0.1002, 0.5699, 0.6542, 0.4743, 0.5598, 0.6234, 0.7481, 0.625, 0.7272, 0.625, 0.7272, 0.6234, 0.7481, 0.625, 0.75, 0.625, 0.7273, 0.6959, 0.2802, 0.6865, 0.2961, 0.6185, 0.2474, 0.625, 0.2271, 0.625, 0.2271, 0.6185, 0.2474, 0.625, 0.25, 0.625, 0.2273, 0.3344, 0.2462, 0.6324, 0.4852, 0.6011, 0.4809, 0.0101, 0.008084, 0.0101, 0.008084, 0.6011, 0.4809, 0.625, 0.5, 0.0, 0.0, 0.4743, 0.5598, 0.0949, 0.1107, 0.004418, 0.005301, 0.6234, 0.7481, 0.6234, 0.7481, 0.004418, 0.005301, 0.0, 0.0, 0.625, 0.75, 0.0949, 0.1107, 0.08599, 0.1094, 0.0, 0.0, 0.004418, 0.005301, 0.004418, 0.005301, 0.0, 0.0, 0.0, 0.0, 0.0, 0.0, 0.08599, 0.1094, 0.07231, 0.1012, 0.0, 0.0, 0.0, 0.0, 0.0, 0.0, 0.0, 0.0, 0.0, 0.0, 0.0, 0.0, 0.07231, 0.1012, 0.06463, 0.0934, 0.0, 0.0, 0.0, 0.0, 0.0, 0.0, 0.0, 0.0, 0.0, 0.0, 0.0, 0.0, 0.06463, 0.0934, 0.06963, 0.1083, 0.0, 0.0, 0.0, 0.0, 0.0, 0.0, 0.0, 0.0, 0.0, 0.0, 0.0, 0.0, 0.06963, 0.1083, 0.06341, 0.111, 0.0, 0.0, 0.0, 0.0, 0.0, 0.0, 0.0, 0.0, 0.0, 0.0, 0.0, 0.0, 0.06341, 0.111, 0.05596, 0.1119, 0.0, 0.0, 0.0, 0.0, 0.0, 0.0, 0.0, 0.0, 0.0, 0.0, 0.0, 0.0, 0.05596, 0.1119, 0.04715, 0.11, 0.0, 0.0, 0.0, 0.0, 0.0, 0.0, 0.0, 0.0, 0.0, 0.0, 0.0, 0.0, 0.04715, 0.11, 0.03696, 0.1035, 0.008546, 0.0, 0.0, 0.0, 0.0, 0.0, 0.008546, 0.0, 0.0, 0.0, 0.0, 0.0, 0.6324, 0.4852, 0.6256, 0.5113, 0.625, 0.5236, 0.6011, 0.4809, 0.6011, 0.4809, 0.625, 0.5236, 0.625, 0.5227, 0.625, 0.5, 0.6256, 0.5113, 0.625, 0.5227, 0.625, 0.5447, 0.625, 0.5236, 0.625, 0.5236, 0.625, 0.5447, 0.625, 0.5455, 0.625, 0.5227, 0.625, 0.5227, 0.6177, 0.5376, 0.625, 0.5678, 0.625, 0.5447, 0.625, 0.5447, 0.625, 0.5678, 0.625, 0.5682, 0.625, 0.5455, 0.6177, 0.5376, 0.6095, 0.5529, 0.625, 0.5907, 0.625, 0.5678, 0.625, 0.5678, 0.625, 0.5907, 0.625, 0.5909, 0.625, 0.5682, 0.6095, 0.5529, 0.6011, 0.5687, 0.625, 0.6135, 0.625, 0.5907, 0.625, 0.5907, 0.625, 0.6135, 0.625, 0.6136, 0.625, 0.5909, 0.6011, 0.5687, 0.5926, 0.5848, 0.625, 0.6363, 0.625, 0.6135, 0.625, 0.6135, 0.625, 0.6363, 0.625, 0.6364, 0.625, 0.6136, 0.5926, 0.5848, 0.5845, 0.6017, 0.625, 0.6591, 0.625, 0.6363, 0.625, 0.6363, 0.625, 0.6591, 0.625, 0.6591, 0.625, 0.6364, 0.5845, 0.6017, 0.5831, 0.6274, 0.625, 0.6821, 0.625, 0.6591, 0.625, 0.6591, 0.625, 0.6821, 0.625, 0.6818, 0.625, 0.6591, 0.5831, 0.6274, 0.5804, 0.6411, 0.625, 0.7041, 0.625, 0.6821, 0.625, 0.6821, 0.625, 0.7041, 0.625, 0.7045, 0.625, 0.6818, 0.5804, 0.6411, 0.5699, 0.6542, 0.625, 0.7272, 0.625, 0.7041, 0.625, 0.7041, 0.625, 0.7272, 0.625, 0.7273, 0.625, 0.7045, 0.5156, 0.09573, 0.5177, 0.1035, 0.625, 0.02175, 0.625, 0.000495, 0.625, 0.000495, 0.625, 0.02175, 0.625, 0.02273, 0.625, 0.0, 0.5177, 0.1035, 0.4927, 0.1431, 0.625, 0.04573, 0.625, 0.02175, 0.625, 0.02175, 0.625, 0.04573, 0.625, 0.04545, 0.625, 0.02273, 0.4927, 0.1431, 0.4955, 0.1532, 0.625, 0.06864, 0.625, 0.04573, 0.625, 0.04573, 0.625, 0.06864, 0.625, 0.06818, 0.625, 0.04545, 0.4955, 0.1532, 0.5041, 0.1628, 0.625, 0.09081, 0.625, 0.06864, 0.625, 0.06864, 0.625, 0.09081, 0.625, 0.09091, 0.625, 0.06818, 0.5041, 0.1628, 0.4821, 0.1916, 0.625, 0.1135, 0.625, 0.09081, 0.625, 0.09081, 0.625, 0.1135, 0.625, 0.1136, 0.625, 0.09091, 0.4821, 0.1916, 0.4712, 0.2104, 0.625, 0.1363, 0.625, 0.1135, 0.625, 0.1135, 0.625, 0.1363, 0.625, 0.1364, 0.625, 0.1136, 0.4712, 0.2104, 0.71, 0.2279, 0.625, 0.1591, 0.625, 0.1363, 0.625, 0.1363, 0.625, 0.1591, 0.625, 0.1591, 0.625, 0.1364, 0.71, 0.2279, 0.7005, 0.2436, 0.625, 0.182, 0.625, 0.1591, 0.625, 0.1591, 0.625, 0.182, 0.625, 0.1818, 0.625, 0.1591, 0.7005, 0.2436, 0.6922, 0.2563, 0.625, 0.2044, 0.625, 0.182, 0.625, 0.182, 0.625, 0.2044, 0.625, 0.2045, 0.625, 0.1818, 0.6922, 0.2563, 0.6959, 0.2802, 0.625, 0.2271, 0.625, 0.2044, 0.625, 0.2044, 0.625, 0.2271, 0.625, 0.2273, 0.625, 0.2045, 0.1954, 0.1013, 0.1768, 0.09319, 0.0, 0.0, 0.0, 0.0, 0.0, 0.0, 0.0, 0.0, 0.0, 0.0, 0.0, 0.0, 0.1768, 0.09319, 0.1917, 0.1032, 0.0, 0.0, 0.0, 0.0, 0.0, 0.0, 0.0, 0.0, 0.0, 0.0, 0.0, 0.0, 0.1917, 0.1032, 0.1915, 0.1072, 0.0, 0.0, 0.0, 0.0, 0.0, 0.0, 0.0, 0.0, 0.0, 0.0, 0.0, 0.0, 0.1915, 0.1072, 0.1875, 0.1094, 0.0, 0.0, 0.0, 0.0, 0.0, 0.0, 0.0, 0.0, 0.0, 0.0, 0.0, 0.0, 0.1875, 0.1094, 0.1803, 0.1097, 0.0, 0.0, 0.0, 0.0, 0.0, 0.0, 0.0, 0.0, 0.0, 0.0, 0.0, 0.0, 0.1803, 0.1097, 0.1595, 0.1002, 0.0, 0.0, 0.0, 0.0, 0.0, 0.0, 0.0, 0.0, 0.0, 0.0, 0.0, 0.0, 0.1595, 0.1002, 0.1653, 0.1052, 0.0, 0.0, 0.0, 0.0, 0.0, 0.0, 0.0, 0.0, 0.0, 0.0, 0.0, 0.0, 0.1653, 0.1052, 0.3344, 0.2462, 0.0101, 0.008084, 0.0, 0.0, 0.0, 0.0, 0.0101, 0.008084, 0.0, 0.0, 0.0, 0.0, 0.6865, 0.2961, 0.1954, 0.1013, 0.0, 0.0, 0.6185, 0.2474, 0.6185, 0.2474, 0.0, 0.0, 0.0, 0.0, 0.625, 0.25, 0.625, 0.0, 0.0, 0.0, 0.008546, 0.0, 0.625, 0.000495, 0.625, 0.000495, 0.008546, 0.0, 0.03696, 0.1035, 0.5156, 0.09573, 0.625, 0.75, 0.625, 0.7273, 0.625, 0.7273, 0.625, 0.75, 0.4927, 0.1431, 0.5177, 0.1035, 0.5177, 0.1035, 0.4927, 0.1431, 0.6095, 0.5529, 0.6177, 0.5376, 0.6177, 0.5376, 0.6095, 0.5529, 0.06963, 0.1083, 0.06463, 0.0934, 0.06463, 0.0934, 0.06963, 0.1083, 0.4743, 0.5598, 0.5699, 0.6542, 0.5699, 0.6542, 0.4743, 0.5598, 0.6324, 0.4852, 0.3344, 0.2462, 0.3344, 0.2462, 0.6324, 0.4852, 0.1915, 0.1072, 0.1917, 0.1032, 0.1917, 0.1032, 0.1915, 0.1072, 0.4821, 0.1916, 0.5041, 0.1628, 0.5041, 0.1628, 0.4821, 0.1916, 0.5845, 0.6017, 0.5926, 0.5848, 0.5926, 0.5848, 0.5845, 0.6017, 0.04715, 0.11, 0.05596, 0.1119, 0.05596, 0.1119, 0.04715, 0.11, 0.1954, 0.1013, 0.6865, 0.2961, 0.6865, 0.2961, 0.1954, 0.1013])
me_cube.materials.append(mat_material)
me_cube.use_remesh_preserve_volume = False
me_cube.use_remesh_preserve_attributes = False
me_cube.use_mirror_vertex_groups = False
me_cube.update()
me_cube_001 = bpy.data.meshes.new('Cube.001')
me_cube_001.from_pydata([(0.0148, 0.1342, 0.5577), (0.02452, 0.2632, 0.5389), (0.03348, 0.3822, 0.5505), (0.04134, 0.4864, 0.5408), (0.04778, 0.572, 0.5043), (0.05257, 0.6355, 0.4531), (0.05552, 0.6747, 0.3927), (0.05651, 0.6879, 0.3283), (0.05552, 0.6747, 0.1535), (0.04079, 0.1297, 0.5577), (0.0755, 0.2543, 0.5389), (0.1075, 0.3692, 0.5505), (0.1355, 0.4699, 0.5408), (0.1585, 0.5526, 0.5043), (0.1756, 0.614, 0.4531), (0.1862, 0.6518, 0.3927), (0.1897, 0.6646, 0.3283), (0.1862, 0.6518, 0.1535), (0.06539, 0.1201, 0.5577), (0.1238, 0.2356, 0.5389), (0.1775, 0.3421, 0.5505), (0.2247, 0.4354, 0.5408), (0.2634, 0.5119, 0.5043), (0.2921, 0.5688, 0.4531), (0.3098, 0.6039, 0.3927), (0.3158, 0.6157, 0.3283), (0.3098, 0.6039, 0.1535), (0.08766, 0.106, 0.5577), (0.1674, 0.2079, 0.5389), (0.241, 0.3018, 0.5505), (0.3054, 0.3841, 0.5408), (0.3583, 0.4516, 0.5043), (0.3976, 0.5018, 0.4531), (0.4218, 0.5327, 0.3927), (0.43, 0.5432, 0.3283), (0.4218, 0.5327, 0.1535), (0.1067, 0.08775, 0.5577), (0.2049, 0.1721, 0.5389), (0.2953, 0.2499, 0.5505), (0.3746, 0.318, 0.5408), (0.4396, 0.374, 0.5043), (0.4879, 0.4155, 0.4531), (0.5177, 0.4411, 0.3927), (0.5278, 0.4498, 0.3283), (0.5177, 0.4411, 0.1535), (0.1219, 0.06615, 0.5577), (0.2346, 0.1298, 0.5389), (0.3385, 0.1884, 0.5505), (0.4295, 0.2398, 0.5408), (0.5042, 0.2819, 0.5043), (0.5597, 0.3133, 0.4531), (0.5939, 0.3326, 0.3927), (0.6055, 0.3391, 0.3283), (0.5939, 0.3326, 0.1535), (0.1325, 0.04202, 0.5577), (0.2555, 0.08242, 0.5389), (0.3688, 0.1197, 0.5505), (0.4681, 0.1523, 0.5408), (0.5496, 0.1791, 0.5043), (0.6102, 0.199, 0.4531), (0.6475, 0.2112, 0.3927), (0.6601, 0.2154, 0.3283), (0.6475, 0.2112, 0.1535), (0.1383, 0.01627, 0.5577), (0.2668, 0.03191, 0.5389), (0.3851, 0.04632, 0.5505), (0.4889, 0.05896, 0.5408), (0.5741, 0.06932, 0.5043), (0.6374, 0.07703, 0.4531), (0.6763, 0.08177, 0.3927), (0.6895, 0.08338, 0.3283), (0.6763, 0.08177, 0.1535), (0.1389, -0.01011, 0.5577), (0.2679, -0.01983, 0.5389), (0.3869, -0.02879, 0.5505), (0.4911, -0.03664, 0.5408), (0.5767, -0.04309, 0.5043), (0.6402, -0.04788, 0.4531), (0.6794, -0.05083, 0.3927), (0.6926, -0.05182, 0.3283), (0.6794, -0.05083, 0.1535), (0.1343, -0.0361, 0.5577), (0.259, -0.07081, 0.5389), (0.3739, -0.1028, 0.5505), (0.4746, -0.1308, 0.5408), (0.5573, -0.1538, 0.5043), (0.6187, -0.1709, 0.4531), (0.6565, -0.1815, 0.3927), (0.6693, -0.185, 0.3283), (0.6565, -0.1815, 0.1535), (0.1248, -0.0607, 0.5577), (0.2403, -0.1191, 0.5389), (0.3468, -0.1729, 0.5505), (0.4401, -0.22, 0.5408), (0.5166, -0.2587, 0.5043), (0.5735, -0.2874, 0.4531), (0.6086, -0.3051, 0.3927), (0.6204, -0.3111, 0.3283), (0.6086, -0.3051, 0.1535), (0.1107, -0.08297, 0.5577), (0.2126, -0.1627, 0.5389), (0.3065, -0.2363, 0.5505), (0.3888, -0.3007, 0.5408), (0.4563, -0.3536, 0.5043), (0.5065, -0.3929, 0.4531), (0.5374, -0.4171, 0.3927), (0.5479, -0.4253, 0.3283), (0.5374, -0.4171, 0.1535), (0.09244, -0.102, 0.5577), (0.1768, -0.2002, 0.5389), (0.2546, -0.2906, 0.5505), (0.3227, -0.3699, 0.5408), (0.3787, -0.4349, 0.5043), (0.4202, -0.4832, 0.4531), (0.4458, -0.513, 0.3927), (0.4545, -0.5231, 0.3283), (0.4458, -0.513, 0.1535), (0.07085, -0.1172, 0.5577), (0.1345, -0.2299, 0.5389), (0.1931, -0.3338, 0.5505), (0.2445, -0.4248, 0.5408), (0.2866, -0.4995, 0.5043), (0.318, -0.555, 0.4531), (0.3373, -0.5892, 0.3927), (0.3438, -0.6008, 0.3283), (0.3373, -0.5892, 0.1535), (0.04671, -0.1279, 0.5577), (0.08711, -0.2508, 0.5389), (0.1243, -0.3641, 0.5505), (0.157, -0.4634, 0.5408), (0.1838, -0.5449, 0.5043), (0.2037, -0.6055, 0.4531), (0.2159, -0.6428, 0.3927), (0.2201, -0.6554, 0.3283), (0.2159, -0.6428, 0.1535), (0.02096, -0.1336, 0.5577), (0.0366, -0.2621, 0.5389), (0.05101, -0.3805, 0.5505), (0.06365, -0.4842, 0.5408), (0.07402, -0.5694, 0.5043), (0.08172, -0.6327, 0.4531), (0.08647, -0.6716, 0.3927), (0.08807, -0.6848, 0.3283), (0.08647, -0.6716, 0.1535), (-0.005418, -0.1342, 0.5577), (-0.01514, -0.2632, 0.5389), (-0.0241, -0.3822, 0.5505), (-0.03195, -0.4864, 0.5408), (-0.0384, -0.572, 0.5043), (-0.04318, -0.6355, 0.4531), (-0.04613, -0.6747, 0.3927), (-0.04713, -0.6879, 0.3283), (-0.04613, -0.6747, 0.1535), (-0.03141, -0.1297, 0.5577), (-0.06612, -0.2543, 0.5389), (-0.0981, -0.3692, 0.5505), (-0.1261, -0.4699, 0.5408), (-0.1492, -0.5526, 0.5043), (-0.1663, -0.614, 0.4531), (-0.1768, -0.6518, 0.3927), (-0.1803, -0.6646, 0.3283), (-0.1768, -0.6518, 0.1535), (-0.05601, -0.1201, 0.5577), (-0.1144, -0.2356, 0.5389), (-0.1682, -0.3421, 0.5505), (-0.2153, -0.4354, 0.5408), (-0.254, -0.5119, 0.5043), (-0.2828, -0.5688, 0.4531), (-0.3005, -0.6039, 0.3927), (-0.3064, -0.6157, 0.3283), (-0.3005, -0.6039, 0.1535), (-0.07827, -0.106, 0.5577), (-0.1581, -0.2079, 0.5389), (-0.2316, -0.3018, 0.5505), (-0.296, -0.3841, 0.5408), (-0.3489, -0.4516, 0.5043), (-0.3882, -0.5018, 0.4531), (-0.4124, -0.5327, 0.3927), (-0.4206, -0.5432, 0.3283), (-0.4124, -0.5327, 0.1535), (0.004692, -4.186e-07, 0.5641), (-0.09735, -0.08775, 0.5577), (-0.1955, -0.1721, 0.5389), (-0.2859, -0.2499, 0.5505), (-0.3652, -0.318, 0.5408), (-0.4302, -0.374, 0.5043), (-0.4786, -0.4155, 0.4531), (-0.5083, -0.4411, 0.3927), (-0.5184, -0.4498, 0.3283), (-0.5083, -0.4411, 0.1535), (-0.1125, -0.06615, 0.5577), (-0.2252, -0.1298, 0.5389), (-0.3291, -0.1884, 0.5505), (-0.4201, -0.2398, 0.5408), (-0.4948, -0.2819, 0.5043), (-0.5503, -0.3133, 0.4531), (-0.5845, -0.3326, 0.3927), (-0.5961, -0.3391, 0.3283), (-0.5845, -0.3326, 0.1535), (-0.1232, -0.04202, 0.5577), (-0.2461, -0.08242, 0.5389), (-0.3594, -0.1197, 0.5505), (-0.4587, -0.1523, 0.5408), (-0.5402, -0.1791, 0.5043), (-0.6008, -0.199, 0.4531), (-0.6381, -0.2112, 0.3927), (-0.6507, -0.2154, 0.3283), (-0.6381, -0.2112, 0.1535), (-0.1289, -0.01627, 0.5577), (-0.2574, -0.03191, 0.5389), (-0.3758, -0.04632, 0.5505), (-0.4795, -0.05896, 0.5408), (-0.5647, -0.06933, 0.5043), (-0.628, -0.07703, 0.4531), (-0.6669, -0.08177, 0.3927), (-0.6801, -0.08338, 0.3283), (-0.6669, -0.08177, 0.1535), (-0.1295, 0.01011, 0.5577), (-0.2586, 0.01983, 0.5389), (-0.3775, 0.02879, 0.5505), (-0.4817, 0.03664, 0.5408), (-0.5673, 0.04309, 0.5043), (-0.6308, 0.04788, 0.4531), (-0.67, 0.05083, 0.3927), (-0.6832, 0.05182, 0.3283), (-0.67, 0.05083, 0.1535), (-0.125, 0.0361, 0.5577), (-0.2496, 0.07081, 0.5389), (-0.3645, 0.1028, 0.5505), (-0.4652, 0.1308, 0.5408), (-0.5479, 0.1538, 0.5043), (-0.6093, 0.1709, 0.4531), (-0.6471, 0.1815, 0.3927), (-0.6599, 0.185, 0.3283), (-0.6471, 0.1815, 0.1535), (-0.1154, 0.0607, 0.5577), (-0.2309, 0.1191, 0.5389), (-0.3374, 0.1729, 0.5505), (-0.4307, 0.22, 0.5408), (-0.5072, 0.2587, 0.5043), (-0.5641, 0.2874, 0.4531), (-0.5992, 0.3051, 0.3927), (-0.611, 0.3111, 0.3283), (-0.5992, 0.3051, 0.1535), (-0.1013, 0.08297, 0.5577), (-0.2032, 0.1627, 0.5389), (-0.2971, 0.2363, 0.5505), (-0.3794, 0.3007, 0.5408), (-0.4469, 0.3536, 0.5043), (-0.4971, 0.3929, 0.4531), (-0.528, 0.4171, 0.3927), (-0.5385, 0.4253, 0.3283), (-0.528, 0.4171, 0.1535), (-0.08305, 0.102, 0.5577), (-0.1674, 0.2002, 0.5389), (-0.2452, 0.2906, 0.5505), (-0.3133, 0.3699, 0.5408), (-0.3693, 0.4349, 0.5043), (-0.4108, 0.4832, 0.4531), (-0.4364, 0.513, 0.3927), (-0.4451, 0.5231, 0.3283), (-0.4364, 0.513, 0.1535), (-0.06146, 0.1172, 0.5577), (-0.1251, 0.2299, 0.5389), (-0.1837, 0.3338, 0.5505), (-0.2351, 0.4248, 0.5408), (-0.2772, 0.4995, 0.5043), (-0.3086, 0.555, 0.4531), (-0.3279, 0.5892, 0.3927), (-0.3344, 0.6008, 0.3283), (-0.3279, 0.5892, 0.1535), (-0.03732, 0.1279, 0.5577), (-0.07773, 0.2508, 0.5389), (-0.115, 0.3641, 0.5505), (-0.1476, 0.4634, 0.5408), (-0.1744, 0.5449, 0.5043), (-0.1943, 0.6055, 0.4531), (-0.2065, 0.6428, 0.3927), (-0.2107, 0.6554, 0.3283), (-0.2065, 0.6428, 0.1535), (-0.01157, 0.1336, 0.5577), (-0.02721, 0.2621, 0.5389), (-0.04163, 0.3805, 0.5505), (-0.05426, 0.4842, 0.5408), (-0.06463, 0.5694, 0.5043), (-0.07234, 0.6327, 0.4531), (-0.07708, 0.6716, 0.3927), (-0.07868, 0.6848, 0.3283), (-0.07708, 0.6716, 0.1535)], [], [(5, 4, 13, 14), (6, 5, 14, 15), (7, 6, 15, 16), (0, 180, 9), (8, 7, 16, 17), (1, 0, 9, 10), (2, 1, 10, 11), (3, 2, 11, 12), (4, 3, 12, 13), (12, 11, 20, 21), (13, 12, 21, 22), (14, 13, 22, 23), (15, 14, 23, 24), (16, 15, 24, 25), (9, 180, 18), (17, 16, 25, 26), (10, 9, 18, 19), (11, 10, 19, 20), (25, 24, 33, 34), (18, 180, 27), (26, 25, 34, 35), (19, 18, 27, 28), (20, 19, 28, 29), (21, 20, 29, 30), (22, 21, 30, 31), (23, 22, 31, 32), (24, 23, 32, 33), (31, 30, 39, 40), (32, 31, 40, 41), (33, 32, 41, 42), (34, 33, 42, 43), (27, 180, 36), (35, 34, 43, 44), (28, 27, 36, 37), (29, 28, 37, 38), (30, 29, 38, 39), (44, 43, 52, 53), (37, 36, 45, 46), (38, 37, 46, 47), (39, 38, 47, 48), (40, 39, 48, 49), (41, 40, 49, 50), (42, 41, 50, 51), (43, 42, 51, 52), (36, 180, 45), (50, 49, 58, 59), (51, 50, 59, 60), (52, 51, 60, 61), (45, 180, 54), (53, 52, 61, 62), (46, 45, 54, 55), (47, 46, 55, 56), (48, 47, 56, 57), (49, 48, 57, 58), (55, 54, 63, 64), (56, 55, 64, 65), (57, 56, 65, 66), (58, 57, 66, 67), (59, 58, 67, 68), (60, 59, 68, 69), (61, 60, 69, 70), (54, 180, 63), (62, 61, 70, 71), (68, 67, 76, 77), (69, 68, 77, 78), (70, 69, 78, 79), (63, 180, 72), (71, 70, 79, 80), (64, 63, 72, 73), (65, 64, 73, 74), (66, 65, 74, 75), (67, 66, 75, 76), (74, 73, 82, 83), (75, 74, 83, 84), (76, 75, 84, 85), (77, 76, 85, 86), (78, 77, 86, 87), (79, 78, 87, 88), (72, 180, 81), (80, 79, 88, 89), (73, 72, 81, 82), (87, 86, 95, 96), (88, 87, 96, 97), (81, 180, 90), (89, 88, 97, 98), (82, 81, 90, 91), (83, 82, 91, 92), (84, 83, 92, 93), (85, 84, 93, 94), (86, 85, 94, 95), (92, 91, 100, 101), (93, 92, 101, 102), (94, 93, 102, 103), (95, 94, 103, 104), (96, 95, 104, 105), (97, 96, 105, 106), (90, 180, 99), (98, 97, 106, 107), (91, 90, 99, 100), (105, 104, 113, 114), (106, 105, 114, 115), (99, 180, 108), (107, 106, 115, 116), (100, 99, 108, 109), (101, 100, 109, 110), (102, 101, 110, 111), (103, 102, 111, 112), (104, 103, 112, 113), (111, 110, 119, 120), (112, 111, 120, 121), (113, 112, 121, 122), (114, 113, 122, 123), (115, 114, 123, 124), (108, 180, 117), (116, 115, 124, 125), (109, 108, 117, 118), (110, 109, 118, 119), (124, 123, 132, 133), (117, 180, 126), (125, 124, 133, 134), (118, 117, 126, 127), (119, 118, 127, 128), (120, 119, 128, 129), (121, 120, 129, 130), (122, 121, 130, 131), (123, 122, 131, 132), (130, 129, 138, 139), (131, 130, 139, 140), (132, 131, 140, 141), (133, 132, 141, 142), (126, 180, 135), (134, 133, 142, 143), (127, 126, 135, 136), (128, 127, 136, 137), (129, 128, 137, 138), (135, 180, 144), (143, 142, 151, 152), (136, 135, 144, 145), (137, 136, 145, 146), (138, 137, 146, 147), (139, 138, 147, 148), (140, 139, 148, 149), (141, 140, 149, 150), (142, 141, 150, 151), (148, 147, 156, 157), (149, 148, 157, 158), (150, 149, 158, 159), (151, 150, 159, 160), (144, 180, 153), (152, 151, 160, 161), (145, 144, 153, 154), (146, 145, 154, 155), (147, 146, 155, 156), (161, 160, 169, 170), (154, 153, 162, 163), (155, 154, 163, 164), (156, 155, 164, 165), (157, 156, 165, 166), (158, 157, 166, 167), (159, 158, 167, 168), (160, 159, 168, 169), (153, 180, 162), (167, 166, 175, 176), (168, 167, 176, 177), (169, 168, 177, 178), (162, 180, 171), (170, 169, 178, 179), (163, 162, 171, 172), (164, 163, 172, 173), (165, 164, 173, 174), (166, 165, 174, 175), (172, 171, 181, 182), (173, 172, 182, 183), (174, 173, 183, 184), (175, 174, 184, 185), (176, 175, 185, 186), (177, 176, 186, 187), (178, 177, 187, 188), (171, 180, 181), (179, 178, 188, 189), (186, 185, 194, 195), (187, 186, 195, 196), (188, 187, 196, 197), (181, 180, 190), (189, 188, 197, 198), (182, 181, 190, 191), (183, 182, 191, 192), (184, 183, 192, 193), (185, 184, 193, 194), (192, 191, 200, 201), (193, 192, 201, 202), (194, 193, 202, 203), (195, 194, 203, 204), (196, 195, 204, 205), (197, 196, 205, 206), (190, 180, 199), (198, 197, 206, 207), (191, 190, 199, 200), (205, 204, 213, 214), (206, 205, 214, 215), (199, 180, 208), (207, 206, 215, 216), (200, 199, 208, 209), (201, 200, 209, 210), (202, 201, 210, 211), (203, 202, 211, 212), (204, 203, 212, 213), (211, 210, 219, 220), (212, 211, 220, 221), (213, 212, 221, 222), (214, 213, 222, 223), (215, 214, 223, 224), (208, 180, 217), (216, 215, 224, 225), (209, 208, 217, 218), (210, 209, 218, 219), (224, 223, 232, 233), (217, 180, 226), (225, 224, 233, 234), (218, 217, 226, 227), (219, 218, 227, 228), (220, 219, 228, 229), (221, 220, 229, 230), (222, 221, 230, 231), (223, 222, 231, 232), (229, 228, 237, 238), (230, 229, 238, 239), (231, 230, 239, 240), (232, 231, 240, 241), (233, 232, 241, 242), (226, 180, 235), (234, 233, 242, 243), (227, 226, 235, 236), (228, 227, 236, 237), (242, 241, 250, 251), (235, 180, 244), (243, 242, 251, 252), (236, 235, 244, 245), (237, 236, 245, 246), (238, 237, 246, 247), (239, 238, 247, 248), (240, 239, 248, 249), (241, 240, 249, 250), (248, 247, 256, 257), (249, 248, 257, 258), (250, 249, 258, 259), (251, 250, 259, 260), (244, 180, 253), (252, 251, 260, 261), (245, 244, 253, 254), (246, 245, 254, 255), (247, 246, 255, 256), (253, 180, 262), (261, 260, 269, 270), (254, 253, 262, 263), (255, 254, 263, 264), (256, 255, 264, 265), (257, 256, 265, 266), (258, 257, 266, 267), (259, 258, 267, 268), (260, 259, 268, 269), (266, 265, 274, 275), (267, 266, 275, 276), (268, 267, 276, 277), (269, 268, 277, 278), (262, 180, 271), (270, 269, 278, 279), (263, 262, 271, 272), (264, 263, 272, 273), (265, 264, 273, 274), (279, 278, 287, 288), (272, 271, 280, 281), (273, 272, 281, 282), (274, 273, 282, 283), (275, 274, 283, 284), (276, 275, 284, 285), (277, 276, 285, 286), (278, 277, 286, 287), (271, 180, 280), (285, 284, 4, 5), (286, 285, 5, 6), (287, 286, 6, 7), (280, 180, 0), (288, 287, 7, 8), (281, 280, 0, 1), (282, 281, 1, 2), (283, 282, 2, 3), (284, 283, 3, 4)])
me_cube_001.polygons.foreach_set('use_smooth', [True] * 288)
_uv = me_cube_001.uv_layers.new(name='UVMap')
_uv.uv.foreach_set('vector', [0.75, 0.625, 0.75, 0.6875, 0.7188, 0.6875, 0.7188, 0.625, 0.75, 0.5625, 0.75, 0.625, 0.7188, 0.625, 0.7188, 0.5625, 0.75, 0.5, 0.75, 0.5625, 0.7188, 0.5625, 0.7188, 0.5, 0.75, 0.9375, 0.7344, 1.0, 0.7187, 0.9375, 0.75, 0.4375, 0.75, 0.5, 0.7188, 0.5, 0.7188, 0.4375, 0.75, 0.875, 0.75, 0.9375, 0.7187, 0.9375, 0.7188, 0.875, 0.75, 0.8125, 0.75, 0.875, 0.7188, 0.875, 0.7188, 0.8125, 0.75, 0.75, 0.75, 0.8125, 0.7188, 0.8125, 0.7188, 0.75, 0.75, 0.6875, 0.75, 0.75, 0.7188, 0.75, 0.7188, 0.6875, 0.7188, 0.75, 0.7188, 0.8125, 0.6875, 0.8125, 0.6875, 0.75, 0.7188, 0.6875, 0.7188, 0.75, 0.6875, 0.75, 0.6875, 0.6875, 0.7188, 0.625, 0.7188, 0.6875, 0.6875, 0.6875, 0.6875, 0.625, 0.7188, 0.5625, 0.7188, 0.625, 0.6875, 0.625, 0.6875, 0.5625, 0.7188, 0.5, 0.7188, 0.5625, 0.6875, 0.5625, 0.6875, 0.5, 0.7187, 0.9375, 0.7031, 1.0, 0.6875, 0.9375, 0.7188, 0.4375, 0.7188, 0.5, 0.6875, 0.5, 0.6875, 0.4375, 0.7188, 0.875, 0.7187, 0.9375, 0.6875, 0.9375, 0.6875, 0.875, 0.7188, 0.8125, 0.7188, 0.875, 0.6875, 0.875, 0.6875, 0.8125, 0.6875, 0.5, 0.6875, 0.5625, 0.6562, 0.5625, 0.6562, 0.5, 0.6875, 0.9375, 0.6719, 1.0, 0.6562, 0.9375, 0.6875, 0.4375, 0.6875, 0.5, 0.6562, 0.5, 0.6562, 0.4375, 0.6875, 0.875, 0.6875, 0.9375, 0.6562, 0.9375, 0.6562, 0.875, 0.6875, 0.8125, 0.6875, 0.875, 0.6562, 0.875, 0.6562, 0.8125, 0.6875, 0.75, 0.6875, 0.8125, 0.6562, 0.8125, 0.6562, 0.75, 0.6875, 0.6875, 0.6875, 0.75, 0.6562, 0.75, 0.6562, 0.6875, 0.6875, 0.625, 0.6875, 0.6875, 0.6562, 0.6875, 0.6562, 0.625, 0.6875, 0.5625, 0.6875, 0.625, 0.6562, 0.625, 0.6562, 0.5625, 0.6562, 0.6875, 0.6562, 0.75, 0.625, 0.75, 0.625, 0.6875, 0.6562, 0.625, 0.6562, 0.6875, 0.625, 0.6875, 0.625, 0.625, 0.6562, 0.5625, 0.6562, 0.625, 0.625, 0.625, 0.625, 0.5625, 0.6562, 0.5, 0.6562, 0.5625, 0.625, 0.5625, 0.625, 0.5, 0.6562, 0.9375, 0.6406, 1.0, 0.625, 0.9375, 0.6562, 0.4375, 0.6562, 0.5, 0.625, 0.5, 0.625, 0.4375, 0.6562, 0.875, 0.6562, 0.9375, 0.625, 0.9375, 0.625, 0.875, 0.6562, 0.8125, 0.6562, 0.875, 0.625, 0.875, 0.625, 0.8125, 0.6562, 0.75, 0.6562, 0.8125, 0.625, 0.8125, 0.625, 0.75, 0.625, 0.4375, 0.625, 0.5, 0.5937, 0.5, 0.5937, 0.4375, 0.625, 0.875, 0.625, 0.9375, 0.5937, 0.9375, 0.5937, 0.875, 0.625, 0.8125, 0.625, 0.875, 0.5937, 0.875, 0.5937, 0.8125, 0.625, 0.75, 0.625, 0.8125, 0.5937, 0.8125, 0.5937, 0.75, 0.625, 0.6875, 0.625, 0.75, 0.5937, 0.75, 0.5937, 0.6875, 0.625, 0.625, 0.625, 0.6875, 0.5937, 0.6875, 0.5937, 0.625, 0.625, 0.5625, 0.625, 0.625, 0.5937, 0.625, 0.5937, 0.5625, 0.625, 0.5, 0.625, 0.5625, 0.5937, 0.5625, 0.5937, 0.5, 0.625, 0.9375, 0.6094, 1.0, 0.5937, 0.9375, 0.5937, 0.625, 0.5937, 0.6875, 0.5625, 0.6875, 0.5625, 0.625, 0.5937, 0.5625, 0.5937, 0.625, 0.5625, 0.625, 0.5625, 0.5625, 0.5937, 0.5, 0.5937, 0.5625, 0.5625, 0.5625, 0.5625, 0.5, 0.5937, 0.9375, 0.5781, 1.0, 0.5625, 0.9375, 0.5937, 0.4375, 0.5937, 0.5, 0.5625, 0.5, 0.5625, 0.4375, 0.5937, 0.875, 0.5937, 0.9375, 0.5625, 0.9375, 0.5625, 0.875, 0.5937, 0.8125, 0.5937, 0.875, 0.5625, 0.875, 0.5625, 0.8125, 0.5937, 0.75, 0.5937, 0.8125, 0.5625, 0.8125, 0.5625, 0.75, 0.5937, 0.6875, 0.5937, 0.75, 0.5625, 0.75, 0.5625, 0.6875, 0.5625, 0.875, 0.5625, 0.9375, 0.5312, 0.9375, 0.5312, 0.875, 0.5625, 0.8125, 0.5625, 0.875, 0.5312, 0.875, 0.5312, 0.8125, 0.5625, 0.75, 0.5625, 0.8125, 0.5312, 0.8125, 0.5312, 0.75, 0.5625, 0.6875, 0.5625, 0.75, 0.5312, 0.75, 0.5312, 0.6875, 0.5625, 0.625, 0.5625, 0.6875, 0.5312, 0.6875, 0.5312, 0.625, 0.5625, 0.5625, 0.5625, 0.625, 0.5312, 0.625, 0.5312, 0.5625, 0.5625, 0.5, 0.5625, 0.5625, 0.5312, 0.5625, 0.5312, 0.5, 0.5625, 0.9375, 0.5469, 1.0, 0.5312, 0.9375, 0.5625, 0.4375, 0.5625, 0.5, 0.5312, 0.5, 0.5312, 0.4375, 0.5312, 0.625, 0.5312, 0.6875, 0.5, 0.6875, 0.5, 0.625, 0.5312, 0.5625, 0.5312, 0.625, 0.5, 0.625, 0.5, 0.5625, 0.5312, 0.5, 0.5312, 0.5625, 0.5, 0.5625, 0.5, 0.5, 0.5312, 0.9375, 0.5156, 1.0, 0.5, 0.9375, 0.5312, 0.4375, 0.5312, 0.5, 0.5, 0.5, 0.5, 0.4375, 0.5312, 0.875, 0.5312, 0.9375, 0.5, 0.9375, 0.5, 0.875, 0.5312, 0.8125, 0.5312, 0.875, 0.5, 0.875, 0.5, 0.8125, 0.5312, 0.75, 0.5312, 0.8125, 0.5, 0.8125, 0.5, 0.75, 0.5312, 0.6875, 0.5312, 0.75, 0.5, 0.75, 0.5, 0.6875, 0.5, 0.8125, 0.5, 0.875, 0.4687, 0.875, 0.4687, 0.8125, 0.5, 0.75, 0.5, 0.8125, 0.4687, 0.8125, 0.4687, 0.75, 0.5, 0.6875, 0.5, 0.75, 0.4687, 0.75, 0.4687, 0.6875, 0.5, 0.625, 0.5, 0.6875, 0.4687, 0.6875, 0.4687, 0.625, 0.5, 0.5625, 0.5, 0.625, 0.4687, 0.625, 0.4687, 0.5625, 0.5, 0.5, 0.5, 0.5625, 0.4687, 0.5625, 0.4687, 0.5, 0.5, 0.9375, 0.4844, 1.0, 0.4687, 0.9375, 0.5, 0.4375, 0.5, 0.5, 0.4687, 0.5, 0.4687, 0.4375, 0.5, 0.875, 0.5, 0.9375, 0.4687, 0.9375, 0.4687, 0.875, 0.4687, 0.5625, 0.4687, 0.625, 0.4375, 0.625, 0.4375, 0.5625, 0.4687, 0.5, 0.4687, 0.5625, 0.4375, 0.5625, 0.4375, 0.5, 0.4687, 0.9375, 0.4531, 1.0, 0.4375, 0.9375, 0.4687, 0.4375, 0.4687, 0.5, 0.4375, 0.5, 0.4375, 0.4375, 0.4687, 0.875, 0.4687, 0.9375, 0.4375, 0.9375, 0.4375, 0.875, 0.4687, 0.8125, 0.4687, 0.875, 0.4375, 0.875, 0.4375, 0.8125, 0.4687, 0.75, 0.4687, 0.8125, 0.4375, 0.8125, 0.4375, 0.75, 0.4687, 0.6875, 0.4687, 0.75, 0.4375, 0.75, 0.4375, 0.6875, 0.4687, 0.625, 0.4687, 0.6875, 0.4375, 0.6875, 0.4375, 0.625, 0.4375, 0.8125, 0.4375, 0.875, 0.4062, 0.875, 0.4062, 0.8125, 0.4375, 0.75, 0.4375, 0.8125, 0.4062, 0.8125, 0.4062, 0.75, 0.4375, 0.6875, 0.4375, 0.75, 0.4062, 0.75, 0.4062, 0.6875, 0.4375, 0.625, 0.4375, 0.6875, 0.4062, 0.6875, 0.4062, 0.625, 0.4375, 0.5625, 0.4375, 0.625, 0.4062, 0.625, 0.4062, 0.5625, 0.4375, 0.5, 0.4375, 0.5625, 0.4062, 0.5625, 0.4062, 0.5, 0.4375, 0.9375, 0.4219, 1.0, 0.4062, 0.9375, 0.4375, 0.4375, 0.4375, 0.5, 0.4062, 0.5, 0.4062, 0.4375, 0.4375, 0.875, 0.4375, 0.9375, 0.4062, 0.9375, 0.4062, 0.875, 0.4062, 0.5625, 0.4062, 0.625, 0.375, 0.625, 0.375, 0.5625, 0.4062, 0.5, 0.4062, 0.5625, 0.375, 0.5625, 0.375, 0.5, 0.4062, 0.9375, 0.3906, 1.0, 0.375, 0.9375, 0.4062, 0.4375, 0.4062, 0.5, 0.375, 0.5, 0.375, 0.4375, 0.4062, 0.875, 0.4062, 0.9375, 0.375, 0.9375, 0.375, 0.875, 0.4062, 0.8125, 0.4062, 0.875, 0.375, 0.875, 0.375, 0.8125, 0.4062, 0.75, 0.4062, 0.8125, 0.375, 0.8125, 0.375, 0.75, 0.4062, 0.6875, 0.4062, 0.75, 0.375, 0.75, 0.375, 0.6875, 0.4062, 0.625, 0.4062, 0.6875, 0.375, 0.6875, 0.375, 0.625, 0.375, 0.75, 0.375, 0.8125, 0.3437, 0.8125, 0.3437, 0.75, 0.375, 0.6875, 0.375, 0.75, 0.3437, 0.75, 0.3437, 0.6875, 0.375, 0.625, 0.375, 0.6875, 0.3437, 0.6875, 0.3437, 0.625, 0.375, 0.5625, 0.375, 0.625, 0.3437, 0.625, 0.3437, 0.5625, 0.375, 0.5, 0.375, 0.5625, 0.3437, 0.5625, 0.3437, 0.5, 0.375, 0.9375, 0.3594, 1.0, 0.3437, 0.9375, 0.375, 0.4375, 0.375, 0.5, 0.3437, 0.5, 0.3437, 0.4375, 0.375, 0.875, 0.375, 0.9375, 0.3437, 0.9375, 0.3437, 0.875, 0.375, 0.8125, 0.375, 0.875, 0.3437, 0.875, 0.3437, 0.8125, 0.3437, 0.5, 0.3437, 0.5625, 0.3125, 0.5625, 0.3125, 0.5, 0.3437, 0.9375, 0.3281, 1.0, 0.3125, 0.9375, 0.3437, 0.4375, 0.3437, 0.5, 0.3125, 0.5, 0.3125, 0.4375, 0.3437, 0.875, 0.3437, 0.9375, 0.3125, 0.9375, 0.3125, 0.875, 0.3437, 0.8125, 0.3437, 0.875, 0.3125, 0.875, 0.3125, 0.8125, 0.3437, 0.75, 0.3437, 0.8125, 0.3125, 0.8125, 0.3125, 0.75, 0.3437, 0.6875, 0.3437, 0.75, 0.3125, 0.75, 0.3125, 0.6875, 0.3437, 0.625, 0.3437, 0.6875, 0.3125, 0.6875, 0.3125, 0.625, 0.3437, 0.5625, 0.3437, 0.625, 0.3125, 0.625, 0.3125, 0.5625, 0.3125, 0.6875, 0.3125, 0.75, 0.2812, 0.75, 0.2812, 0.6875, 0.3125, 0.625, 0.3125, 0.6875, 0.2812, 0.6875, 0.2812, 0.625, 0.3125, 0.5625, 0.3125, 0.625, 0.2812, 0.625, 0.2812, 0.5625, 0.3125, 0.5, 0.3125, 0.5625, 0.2812, 0.5625, 0.2812, 0.5, 0.3125, 0.9375, 0.2969, 1.0, 0.2812, 0.9375, 0.3125, 0.4375, 0.3125, 0.5, 0.2812, 0.5, 0.2812, 0.4375, 0.3125, 0.875, 0.3125, 0.9375, 0.2812, 0.9375, 0.2812, 0.875, 0.3125, 0.8125, 0.3125, 0.875, 0.2812, 0.875, 0.2812, 0.8125, 0.3125, 0.75, 0.3125, 0.8125, 0.2812, 0.8125, 0.2812, 0.75, 0.2812, 0.9375, 0.2656, 1.0, 0.25, 0.9375, 0.2812, 0.4375, 0.2812, 0.5, 0.25, 0.5, 0.25, 0.4375, 0.2812, 0.875, 0.2812, 0.9375, 0.25, 0.9375, 0.25, 0.875, 0.2812, 0.8125, 0.2812, 0.875, 0.25, 0.875, 0.25, 0.8125, 0.2812, 0.75, 0.2812, 0.8125, 0.25, 0.8125, 0.25, 0.75, 0.2812, 0.6875, 0.2812, 0.75, 0.25, 0.75, 0.25, 0.6875, 0.2812, 0.625, 0.2812, 0.6875, 0.25, 0.6875, 0.25, 0.625, 0.2812, 0.5625, 0.2812, 0.625, 0.25, 0.625, 0.25, 0.5625, 0.2812, 0.5, 0.2812, 0.5625, 0.25, 0.5625, 0.25, 0.5, 0.25, 0.6875, 0.25, 0.75, 0.2187, 0.75, 0.2187, 0.6875, 0.25, 0.625, 0.25, 0.6875, 0.2187, 0.6875, 0.2188, 0.625, 0.25, 0.5625, 0.25, 0.625, 0.2188, 0.625, 0.2187, 0.5625, 0.25, 0.5, 0.25, 0.5625, 0.2187, 0.5625, 0.2187, 0.5, 0.25, 0.9375, 0.2344, 1.0, 0.2188, 0.9375, 0.25, 0.4375, 0.25, 0.5, 0.2187, 0.5, 0.2187, 0.4375, 0.25, 0.875, 0.25, 0.9375, 0.2188, 0.9375, 0.2188, 0.875, 0.25, 0.8125, 0.25, 0.875, 0.2188, 0.875, 0.2188, 0.8125, 0.25, 0.75, 0.25, 0.8125, 0.2188, 0.8125, 0.2187, 0.75, 0.2187, 0.4375, 0.2187, 0.5, 0.1875, 0.5, 0.1875, 0.4375, 0.2188, 0.875, 0.2188, 0.9375, 0.1875, 0.9375, 0.1875, 0.875, 0.2188, 0.8125, 0.2188, 0.875, 0.1875, 0.875, 0.1875, 0.8125, 0.2187, 0.75, 0.2188, 0.8125, 0.1875, 0.8125, 0.1875, 0.75, 0.2187, 0.6875, 0.2187, 0.75, 0.1875, 0.75, 0.1875, 0.6875, 0.2188, 0.625, 0.2187, 0.6875, 0.1875, 0.6875, 0.1875, 0.625, 0.2187, 0.5625, 0.2188, 0.625, 0.1875, 0.625, 0.1875, 0.5625, 0.2187, 0.5, 0.2187, 0.5625, 0.1875, 0.5625, 0.1875, 0.5, 0.2188, 0.9375, 0.2031, 1.0, 0.1875, 0.9375, 0.1875, 0.625, 0.1875, 0.6875, 0.1562, 0.6875, 0.1563, 0.625, 0.1875, 0.5625, 0.1875, 0.625, 0.1563, 0.625, 0.1562, 0.5625, 0.1875, 0.5, 0.1875, 0.5625, 0.1562, 0.5625, 0.1562, 0.5, 0.1875, 0.9375, 0.1719, 1.0, 0.1563, 0.9375, 0.1875, 0.4375, 0.1875, 0.5, 0.1562, 0.5, 0.1562, 0.4375, 0.1875, 0.875, 0.1875, 0.9375, 0.1563, 0.9375, 0.1563, 0.875, 0.1875, 0.8125, 0.1875, 0.875, 0.1563, 0.875, 0.1563, 0.8125, 0.1875, 0.75, 0.1875, 0.8125, 0.1563, 0.8125, 0.1563, 0.75, 0.1875, 0.6875, 0.1875, 0.75, 0.1563, 0.75, 0.1562, 0.6875, 0.1563, 0.875, 0.1563, 0.9375, 0.125, 0.9375, 0.125, 0.875, 0.1563, 0.8125, 0.1563, 0.875, 0.125, 0.875, 0.125, 0.8125, 0.1563, 0.75, 0.1563, 0.8125, 0.125, 0.8125, 0.125, 0.75, 0.1562, 0.6875, 0.1563, 0.75, 0.125, 0.75, 0.125, 0.6875, 0.1563, 0.625, 0.1562, 0.6875, 0.125, 0.6875, 0.125, 0.625, 0.1562, 0.5625, 0.1563, 0.625, 0.125, 0.625, 0.125, 0.5625, 0.1562, 0.5, 0.1562, 0.5625, 0.125, 0.5625, 0.125, 0.5, 0.1563, 0.9375, 0.1406, 1.0, 0.125, 0.9375, 0.1562, 0.4375, 0.1562, 0.5, 0.125, 0.5, 0.125, 0.4375, 0.125, 0.625, 0.125, 0.6875, 0.09375, 0.6875, 0.09375, 0.625, 0.125, 0.5625, 0.125, 0.625, 0.09375, 0.625, 0.09375, 0.5625, 0.125, 0.5, 0.125, 0.5625, 0.09375, 0.5625, 0.09375, 0.5, 0.125, 0.9375, 0.1094, 1.0, 0.09375, 0.9375, 0.125, 0.4375, 0.125, 0.5, 0.09375, 0.5, 0.09375, 0.4375, 0.125, 0.875, 0.125, 0.9375, 0.09375, 0.9375, 0.09375, 0.875, 0.125, 0.8125, 0.125, 0.875, 0.09375, 0.875, 0.09375, 0.8125, 0.125, 0.75, 0.125, 0.8125, 0.09375, 0.8125, 0.09375, 0.75, 0.125, 0.6875, 0.125, 0.75, 0.09375, 0.75, 0.09375, 0.6875, 0.09375, 0.8125, 0.09375, 0.875, 0.0625, 0.875, 0.0625, 0.8125, 0.09375, 0.75, 0.09375, 0.8125, 0.0625, 0.8125, 0.0625, 0.75, 0.09375, 0.6875, 0.09375, 0.75, 0.0625, 0.75, 0.0625, 0.6875, 0.09375, 0.625, 0.09375, 0.6875, 0.0625, 0.6875, 0.0625, 0.625, 0.09375, 0.5625, 0.09375, 0.625, 0.0625, 0.625, 0.0625, 0.5625, 0.09375, 0.5, 0.09375, 0.5625, 0.0625, 0.5625, 0.0625, 0.5, 0.09375, 0.9375, 0.07813, 1.0, 0.0625, 0.9375, 0.09375, 0.4375, 0.09375, 0.5, 0.0625, 0.5, 0.0625, 0.4375, 0.09375, 0.875, 0.09375, 0.9375, 0.0625, 0.9375, 0.0625, 0.875, 0.0625, 0.5625, 0.0625, 0.625, 0.03125, 0.625, 0.03125, 0.5625, 0.0625, 0.5, 0.0625, 0.5625, 0.03125, 0.5625, 0.03125, 0.5, 0.0625, 0.9375, 0.04688, 1.0, 0.03125, 0.9375, 0.0625, 0.4375, 0.0625, 0.5, 0.03125, 0.5, 0.03125, 0.4375, 0.0625, 0.875, 0.0625, 0.9375, 0.03125, 0.9375, 0.03125, 0.875, 0.0625, 0.8125, 0.0625, 0.875, 0.03125, 0.875, 0.03125, 0.8125, 0.0625, 0.75, 0.0625, 0.8125, 0.03125, 0.8125, 0.03125, 0.75, 0.0625, 0.6875, 0.0625, 0.75, 0.03125, 0.75, 0.03125, 0.6875, 0.0625, 0.625, 0.0625, 0.6875, 0.03125, 0.6875, 0.03125, 0.625, 0.03125, 0.75, 0.03125, 0.8125, 5.96e-08, 0.8125, 0.0, 0.75, 0.03125, 0.6875, 0.03125, 0.75, 0.0, 0.75, 0.0, 0.6875, 0.03125, 0.625, 0.03125, 0.6875, 0.0, 0.6875, 5.96e-08, 0.625, 0.03125, 0.5625, 0.03125, 0.625, 5.96e-08, 0.625, 0.0, 0.5625, 0.03125, 0.5, 0.03125, 0.5625, 0.0, 0.5625, 0.0, 0.5, 0.03125, 0.9375, 0.01563, 1.0, 2.384e-07, 0.9375, 0.03125, 0.4375, 0.03125, 0.5, 0.0, 0.5, 0.0, 0.4375, 0.03125, 0.875, 0.03125, 0.9375, 2.384e-07, 0.9375, 8.941e-08, 0.875, 0.03125, 0.8125, 0.03125, 0.875, 8.941e-08, 0.875, 5.96e-08, 0.8125, 1.0, 0.5, 1.0, 0.5625, 0.9688, 0.5625, 0.9688, 0.5, 1.0, 0.9375, 0.9844, 1.0, 0.9688, 0.9375, 1.0, 0.4375, 1.0, 0.5, 0.9688, 0.5, 0.9688, 0.4375, 1.0, 0.875, 1.0, 0.9375, 0.9688, 0.9375, 0.9688, 0.875, 1.0, 0.8125, 1.0, 0.875, 0.9688, 0.875, 0.9688, 0.8125, 1.0, 0.75, 1.0, 0.8125, 0.9688, 0.8125, 0.9688, 0.75, 1.0, 0.6875, 1.0, 0.75, 0.9688, 0.75, 0.9688, 0.6875, 1.0, 0.625, 1.0, 0.6875, 0.9688, 0.6875, 0.9688, 0.625, 1.0, 0.5625, 1.0, 0.625, 0.9688, 0.625, 0.9688, 0.5625, 0.9688, 0.75, 0.9688, 0.8125, 0.9375, 0.8125, 0.9375, 0.75, 0.9688, 0.6875, 0.9688, 0.75, 0.9375, 0.75, 0.9375, 0.6875, 0.9688, 0.625, 0.9688, 0.6875, 0.9375, 0.6875, 0.9375, 0.625, 0.9688, 0.5625, 0.9688, 0.625, 0.9375, 0.625, 0.9375, 0.5625, 0.9688, 0.5, 0.9688, 0.5625, 0.9375, 0.5625, 0.9375, 0.5, 0.9688, 0.9375, 0.9531, 1.0, 0.9375, 0.9375, 0.9688, 0.4375, 0.9688, 0.5, 0.9375, 0.5, 0.9375, 0.4375, 0.9688, 0.875, 0.9688, 0.9375, 0.9375, 0.9375, 0.9375, 0.875, 0.9688, 0.8125, 0.9688, 0.875, 0.9375, 0.875, 0.9375, 0.8125, 0.9375, 0.5, 0.9375, 0.5625, 0.9062, 0.5625, 0.9062, 0.5, 0.9375, 0.9375, 0.9219, 1.0, 0.9063, 0.9375, 0.9375, 0.4375, 0.9375, 0.5, 0.9062, 0.5, 0.9062, 0.4375, 0.9375, 0.875, 0.9375, 0.9375, 0.9063, 0.9375, 0.9063, 0.875, 0.9375, 0.8125, 0.9375, 0.875, 0.9063, 0.875, 0.9062, 0.8125, 0.9375, 0.75, 0.9375, 0.8125, 0.9062, 0.8125, 0.9062, 0.75, 0.9375, 0.6875, 0.9375, 0.75, 0.9062, 0.75, 0.9062, 0.6875, 0.9375, 0.625, 0.9375, 0.6875, 0.9062, 0.6875, 0.9062, 0.625, 0.9375, 0.5625, 0.9375, 0.625, 0.9062, 0.625, 0.9062, 0.5625, 0.9062, 0.6875, 0.9062, 0.75, 0.875, 0.75, 0.875, 0.6875, 0.9062, 0.625, 0.9062, 0.6875, 0.875, 0.6875, 0.875, 0.625, 0.9062, 0.5625, 0.9062, 0.625, 0.875, 0.625, 0.875, 0.5625, 0.9062, 0.5, 0.9062, 0.5625, 0.875, 0.5625, 0.875, 0.5, 0.9063, 0.9375, 0.8906, 1.0, 0.875, 0.9375, 0.9062, 0.4375, 0.9062, 0.5, 0.875, 0.5, 0.875, 0.4375, 0.9063, 0.875, 0.9063, 0.9375, 0.875, 0.9375, 0.875, 0.875, 0.9062, 0.8125, 0.9063, 0.875, 0.875, 0.875, 0.875, 0.8125, 0.9062, 0.75, 0.9062, 0.8125, 0.875, 0.8125, 0.875, 0.75, 0.875, 0.9375, 0.8594, 1.0, 0.8438, 0.9375, 0.875, 0.4375, 0.875, 0.5, 0.8438, 0.5, 0.8438, 0.4375, 0.875, 0.875, 0.875, 0.9375, 0.8438, 0.9375, 0.8438, 0.875, 0.875, 0.8125, 0.875, 0.875, 0.8438, 0.875, 0.8438, 0.8125, 0.875, 0.75, 0.875, 0.8125, 0.8438, 0.8125, 0.8438, 0.75, 0.875, 0.6875, 0.875, 0.75, 0.8438, 0.75, 0.8438, 0.6875, 0.875, 0.625, 0.875, 0.6875, 0.8438, 0.6875, 0.8438, 0.625, 0.875, 0.5625, 0.875, 0.625, 0.8438, 0.625, 0.8438, 0.5625, 0.875, 0.5, 0.875, 0.5625, 0.8438, 0.5625, 0.8438, 0.5, 0.8438, 0.6875, 0.8438, 0.75, 0.8125, 0.75, 0.8125, 0.6875, 0.8438, 0.625, 0.8438, 0.6875, 0.8125, 0.6875, 0.8125, 0.625, 0.8438, 0.5625, 0.8438, 0.625, 0.8125, 0.625, 0.8125, 0.5625, 0.8438, 0.5, 0.8438, 0.5625, 0.8125, 0.5625, 0.8125, 0.5, 0.8438, 0.9375, 0.8281, 1.0, 0.8125, 0.9375, 0.8438, 0.4375, 0.8438, 0.5, 0.8125, 0.5, 0.8125, 0.4375, 0.8438, 0.875, 0.8438, 0.9375, 0.8125, 0.9375, 0.8125, 0.875, 0.8438, 0.8125, 0.8438, 0.875, 0.8125, 0.875, 0.8125, 0.8125, 0.8438, 0.75, 0.8438, 0.8125, 0.8125, 0.8125, 0.8125, 0.75, 0.8125, 0.4375, 0.8125, 0.5, 0.7812, 0.5, 0.7812, 0.4375, 0.8125, 0.875, 0.8125, 0.9375, 0.7812, 0.9375, 0.7812, 0.875, 0.8125, 0.8125, 0.8125, 0.875, 0.7812, 0.875, 0.7812, 0.8125, 0.8125, 0.75, 0.8125, 0.8125, 0.7812, 0.8125, 0.7812, 0.75, 0.8125, 0.6875, 0.8125, 0.75, 0.7812, 0.75, 0.7812, 0.6875, 0.8125, 0.625, 0.8125, 0.6875, 0.7812, 0.6875, 0.7812, 0.625, 0.8125, 0.5625, 0.8125, 0.625, 0.7812, 0.625, 0.7812, 0.5625, 0.8125, 0.5, 0.8125, 0.5625, 0.7812, 0.5625, 0.7812, 0.5, 0.8125, 0.9375, 0.7969, 1.0, 0.7812, 0.9375, 0.7812, 0.625, 0.7812, 0.6875, 0.75, 0.6875, 0.75, 0.625, 0.7812, 0.5625, 0.7812, 0.625, 0.75, 0.625, 0.75, 0.5625, 0.7812, 0.5, 0.7812, 0.5625, 0.75, 0.5625, 0.75, 0.5, 0.7812, 0.9375, 0.7656, 1.0, 0.75, 0.9375, 0.7812, 0.4375, 0.7812, 0.5, 0.75, 0.5, 0.75, 0.4375, 0.7812, 0.875, 0.7812, 0.9375, 0.75, 0.9375, 0.75, 0.875, 0.7812, 0.8125, 0.7812, 0.875, 0.75, 0.875, 0.75, 0.8125, 0.7812, 0.75, 0.7812, 0.8125, 0.75, 0.8125, 0.75, 0.75, 0.7812, 0.6875, 0.7812, 0.75, 0.75, 0.75, 0.75, 0.6875])
me_cube_001.materials.append(mat_button)
me_cube_001.use_remesh_preserve_volume = False
me_cube_001.use_remesh_preserve_attributes = False
me_cube_001.use_mirror_vertex_groups = False
me_cube_001.update()

# ---- objects
ob_base = bpy.data.objects.new('Base', me_cube)
ob_light = bpy.data.objects.new('Light', light_light)
ob_camera = bpy.data.objects.new('Camera', cam_camera)
ob_button = bpy.data.objects.new('Button', me_cube_001)

# ---- transforms, parenting, visibility, modifiers, constraints
ob_base.location = (0.0, 0.0, 0.0)
ob_base.lock_rotations_4d = False
ob_base.empty_display_type = 'ARROWS'
ob_base.lineart.crease_threshold = 0.0
ob_light.location = (4.076, 1.005, 5.904)
ob_light.rotation_euler = (0.6503, 0.05522, 1.866)
ob_light.lock_rotations_4d = False
ob_light.empty_display_type = 'ARROWS'
ob_light.color = (0.0, 0.0, 0.0, 0.0)
ob_light.lineart.crease_threshold = 0.0
ob_camera.location = (7.359, -6.926, 4.958)
ob_camera.rotation_euler = (1.109, 0.0, 0.8149)
ob_camera.lock_rotations_4d = False
ob_camera.empty_display_type = 'ARROWS'
ob_camera.color = (0.0, 0.0, 0.0, 0.0)
ob_camera.display_type = 'WIRE'
ob_camera.lineart.crease_threshold = 0.0
ob_button.parent = ob_base
ob_button.location = (0.0, 0.0, 0.0)
ob_button.lock_rotations_4d = False
ob_button.empty_display_type = 'ARROWS'
ob_button.lineart.crease_threshold = 0.0

# ---- collection membership
col_collection.objects.link(ob_base)
col_collection.objects.link(ob_light)
col_collection.objects.link(ob_camera)
col_collection.objects.link(ob_button)

# ---- scene / render settings (as saved in the file)
scene.camera = ob_camera
scene.frame_start = 1; scene.frame_end = 250; scene.frame_set(1)
scene.render.engine = 'BLENDER_EEVEE_NEXT'
scene.cycles.use_denoising = False
scene.cycles.samples = 128
scene.cycles.sampling_pattern = 'TABULATED_SOBOL'
scene.cycles.use_adaptive_sampling = False
scene.cycles.use_light_tree = False
scene.view_settings.view_transform = 'Filmic'
bpy.context.view_layer.update()
